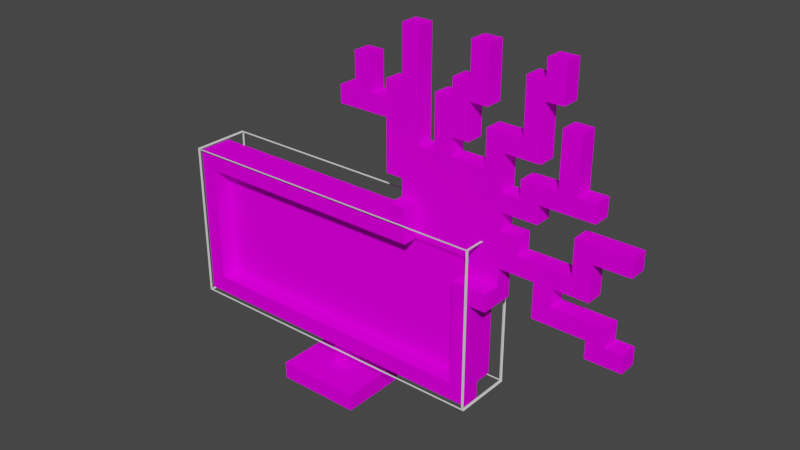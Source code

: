 # Source: monitor.blend  (saved by Blender 3.6.13; exported with 4.5.12 LTS)
import bpy
from mathutils import Matrix  # noqa: F401  (used for matrix-valued properties, if any)

bpy.ops.wm.read_factory_settings(use_empty=True)
scene = bpy.context.scene
scene.name = 'Scene'

# ---- collections
col_collection = bpy.data.collections.new('Collection'); scene.collection.children.link(col_collection)

# ---- images (referenced by path relative to the original .blend; pixels are not part of the script)
import os
ASSET_DIR = os.environ.get("B2B_ASSET_DIR", "")  # directory of the original .blend (textures are referenced by path, not embedded)
HERE = os.path.dirname(os.path.abspath(__file__))  # packed textures are extracted next to this script under _unpacked/

def load_image(name, relpath, width, height, colorspace="sRGB"):
    """Load a texture the original file referenced (path relative to the .blend, or extracted next to this script)."""
    p = next((c for c in (os.path.join(HERE, relpath), os.path.join(ASSET_DIR, relpath)) if relpath and os.path.exists(c)), "")
    if p:
        img = bpy.data.images.load(p, check_existing=True)
        img.name = name
    else:  # same state as the original file: an image datablock whose file is absent (Cycles renders it pink)
        img = bpy.data.images.new(name, width, height)
        img.source = "FILE"
        img.filepath = "//" + (relpath or name)
    img.colorspace_settings.name = colorspace
    return img
img_monitor_evolved_png = load_image('MONITOR_evolved.png', 'MONITOR_evolved.png', 1024, 1024, 'sRGB')

# ---- materials (node trees are filled in below, after node groups)
mat_palette = bpy.data.materials.new('palette')
mat_palette.use_transparent_shadow = False
mat_palette.diffuse_color = (1.0, 1.0, 1.0, 1.0)
mat_palette.roughness = 1.0

# ---- material node trees
mat_palette.use_nodes = True; mat_palette.node_tree.nodes.clear()
_N = mat_palette.node_tree.nodes; _L = mat_palette.node_tree.links
n0 = _N.new('ShaderNodeBsdfPrincipled'); n0.name = 'Principled BSDF'; n0.location = (0, 300)
n0.distribution = 'GGX'
n0.subsurface_method = 'RANDOM_WALK_SKIN'
n0.inputs[2].default_value = 1.0
n0.inputs[3].default_value = 1.45
n0.inputs[13].default_value = 0.0
n0.inputs[27].default_value = (0.0, 0.0, 0.0, 1.0)
n0.inputs[28].default_value = 1.0
n1 = _N.new('ShaderNodeOutputMaterial'); n1.name = 'Material Output'; n1.location = (280, 300)
n2 = _N.new('ShaderNodeTexImage'); n2.name = 'Image Texture'; n2.location = (-480, 300)
n2.image = img_monitor_evolved_png
_L.new(n2.outputs[0], n0.inputs[0])
_L.new(n0.outputs[0], n1.inputs[0])
n1.is_active_output = True

# ---- world
world_world = bpy.data.worlds.new('World'); scene.world = world_world
world_world.use_nodes = True; world_world.node_tree.nodes.clear()
_N = world_world.node_tree.nodes; _L = world_world.node_tree.links
n0 = _N.new('ShaderNodeOutputWorld'); n0.name = 'World Output'; n0.location = (300, 300)
n1 = _N.new('ShaderNodeBackground'); n1.name = 'Background'; n1.location = (10, 300)
n1.inputs[0].default_value = (0.05088, 0.05088, 0.05088, 1.0)
_L.new(n1.outputs[0], n0.inputs[0])
n0.is_active_output = True
world_world.color = (0.05088, 0.05088, 0.05088)
world_world.use_sun_shadow = False
world_world.sun_shadow_jitter_overblur = 0.0

# ---- meshes
me_untitled = bpy.data.meshes.new('Untitled')
me_untitled.from_pydata([(-0.9, 0.3, -7.451e-08), (-0.9, 0.3, -0.1), (-0.9, 0.4, -0.1), (-0.9, 0.4, -0.2), (-0.9, 1.2, -7.451e-08), (-0.9, 1.2, -0.2), (-0.8, 0.3, -0.1), (-0.8, 0.3, -0.2), (-0.8, 0.4, -0.1), (-0.8, 0.4, -0.2), (-0.8, 0.4, -0.3), (-0.8, 1.1, -0.2), (-0.8, 1.1, -0.3), (-0.2, 0.0, 0.1), (-0.2, 0.0, -0.3), (-0.2, 0.1, 0.1), (-0.2, 0.1, -0.3), (-0.1, 0.0, -0.3), (-0.1, 0.0, -0.4), (-0.1, 0.1, -0.3), (-0.1, 0.1, -0.4), (0.0, 0.1, -0.1), (0.0, 0.1, -0.3), (0.0, 0.3, -0.1), (0.0, 0.3, -0.2), (0.0, 0.4, -0.2), (0.0, 0.4, -0.3), (0.1, 1.7, -0.1), (0.1, 1.7, -0.2), (0.1, 1.8, -0.1), (0.1, 1.8, -0.2), (0.2, 1.8, -0.1), (0.2, 1.8, -0.2), (0.2, 2.0, -0.1), (0.2, 2.0, -0.2), (0.4, 1.4, -0.1), (0.4, 1.4, -0.2), (0.4, 1.7, -0.1), (0.4, 1.7, -0.2), (0.4, 1.8, -0.1), (0.4, 1.8, -0.2), (0.4, 1.9, -0.1), (0.4, 1.9, -0.2), (0.5, 1.1, -0.2), (0.5, 1.1, -0.3), (0.5, 1.2, -7.451e-08), (0.5, 1.2, -0.2), (0.5, 1.3, -7.451e-08), (0.5, 1.3, -0.1), (0.5, 1.3, -0.2), (0.5, 1.3, -0.3), (0.5, 1.4, -0.1), (0.5, 1.4, -0.2), (0.5, 1.9, -0.1), (0.5, 1.9, -0.2), (0.5, 2.2, -0.1), (0.5, 2.2, -0.2), (0.7, 1.6, -0.1), (0.7, 1.6, -0.2), (0.7, 1.9, -0.1), (0.7, 1.9, -0.2), (0.8, 1.9, -0.1), (0.8, 1.9, -0.2), (0.8, 2.0, -0.1), (0.8, 2.0, -0.2), (0.9, 0.4, -7.451e-08), (0.9, 0.4, -0.1), (0.9, 1.0, -7.451e-08), (0.9, 1.0, -0.1), (0.9, 2.0, -0.1), (0.9, 2.0, -0.2), (0.9, 2.2, -0.1), (0.9, 2.2, -0.2), (1.0, 1.6, -0.1), (1.0, 1.6, -0.2), (1.0, 1.8, -0.1), (1.0, 1.8, -0.2), (1.2, 1.5, -0.1), (1.2, 1.5, -0.2), (1.2, 1.6, -0.1), (1.2, 1.6, -0.2), (1.2, 1.8, -0.1), (1.2, 1.8, -0.2), (1.2, 2.1, -0.1), (1.2, 2.1, -0.2), (1.3, 0.9, -0.1), (1.3, 0.9, -0.2), (1.3, 1.1, -0.1), (1.3, 1.1, -0.2), (1.3, 2.1, -0.1), (1.3, 2.1, -0.2), (1.3, 2.2, -0.1), (1.3, 2.2, -0.2), (1.4, 1.6, -0.1), (1.4, 1.6, -0.2), (1.4, 1.9, -0.1), (1.4, 1.9, -0.2), (1.5, 1.2, -0.1), (1.5, 1.2, -0.2), (1.5, 1.4, -0.1), (1.5, 1.4, -0.2), (1.6, 0.8, -0.1), (1.6, 0.8, -0.2), (1.6, 0.9, -0.1), (1.6, 0.9, -0.2), (-0.8, 0.4, -7.451e-08), (-0.8, 0.4, -0.1), (-0.8, 1.1, -7.451e-08), (-0.8, 1.1, -0.1), (0.1, 0.1, -0.1), (0.1, 0.1, -0.3), (0.1, 0.3, -0.1), (0.1, 0.3, -0.2), (0.1, 0.4, -0.2), (0.1, 0.4, -0.3), (0.2, 0.0, -0.3), (0.2, 0.0, -0.4), (0.2, 0.1, -0.3), (0.2, 0.1, -0.4), (0.3, 0.0, 0.1), (0.3, 0.0, -0.3), (0.3, 0.1, 0.1), (0.3, 0.1, -0.3), (0.3, 1.8, -0.1), (0.3, 1.8, -0.2), (0.3, 2.0, -0.1), (0.3, 2.0, -0.2), (0.6, 1.1, -7.451e-08), (0.6, 1.1, -0.1), (0.6, 1.1, -0.2), (0.6, 1.1, -0.3), (0.6, 1.3, -7.451e-08), (0.6, 1.3, -0.1), (0.6, 1.3, -0.2), (0.6, 1.3, -0.3), (0.6, 1.6, -0.1), (0.6, 1.6, -0.2), (0.6, 2.2, -0.1), (0.6, 2.2, -0.2), (0.8, 1.6, -0.1), (0.8, 1.6, -0.2), (0.8, 1.7, -0.1), (0.8, 1.7, -0.2), (0.9, 0.3, -0.1), (0.9, 0.3, -0.2), (0.9, 0.4, -0.1), (0.9, 0.4, -0.2), (0.9, 0.4, -0.3), (0.9, 1.0, -0.2), (0.9, 1.1, -0.2), (0.9, 1.1, -0.3), (0.9, 1.7, -0.1), (0.9, 1.7, -0.2), (0.9, 1.9, -0.1), (0.9, 1.9, -0.2), (1.0, 0.3, -7.451e-08), (1.0, 0.3, -0.1), (1.0, 0.4, -0.1), (1.0, 0.4, -0.2), (1.0, 0.9, -7.451e-08), (1.0, 0.9, -0.2), (1.0, 1.9, -0.1), (1.0, 1.9, -0.2), (1.0, 2.2, -0.1), (1.0, 2.2, -0.2), (1.1, 0.9, -7.451e-08), (1.1, 0.9, -0.2), (1.1, 1.0, -7.451e-08), (1.1, 1.0, -0.1), (1.1, 1.0, -0.2), (1.1, 1.1, -0.1), (1.1, 1.1, -0.2), (1.1, 1.3, -0.1), (1.1, 1.3, -0.2), (1.1, 1.4, -0.1), (1.1, 1.4, -0.2), (1.1, 1.5, -0.1), (1.1, 1.5, -0.2), (1.1, 1.7, -0.1), (1.1, 1.7, -0.2), (1.2, 1.2, -0.1), (1.2, 1.2, -0.2), (1.2, 1.3, -0.1), (1.2, 1.3, -0.2), (1.3, 1.4, -0.1), (1.3, 1.4, -0.2), (1.3, 1.5, -0.1), (1.3, 1.5, -0.2), (1.3, 1.7, -0.1), (1.3, 1.7, -0.2), (1.3, 2.0, -0.1), (1.3, 2.0, -0.2), (1.4, 1.0, -0.1), (1.4, 1.0, -0.2), (1.4, 1.1, -0.1), (1.4, 1.1, -0.2), (1.4, 2.0, -0.1), (1.4, 2.0, -0.2), (1.4, 2.2, -0.1), (1.4, 2.2, -0.2), (1.5, 1.6, -0.1), (1.5, 1.6, -0.2), (1.5, 1.9, -0.1), (1.5, 1.9, -0.2), (1.6, 1.1, -0.1), (1.6, 1.1, -0.2), (1.6, 1.3, -0.1), (1.6, 1.3, -0.2), (1.6, 1.5, -0.1), (1.6, 1.5, -0.2), (1.6, 1.6, -0.1), (1.6, 1.6, -0.2), (1.7, 0.9, -0.1), (1.7, 0.9, -0.2), (1.7, 1.0, -0.1), (1.7, 1.0, -0.2), (1.8, 0.8, -0.1), (1.8, 0.8, -0.2), (1.8, 0.9, -0.1), (1.8, 0.9, -0.2), (1.8, 1.3, -0.1), (1.8, 1.3, -0.2), (1.8, 1.4, -0.1), (1.8, 1.4, -0.2), (-0.2, 0.0, 0.1), (-0.2, 0.1, 0.1), (0.3, 0.0, 0.1), (0.3, 0.1, 0.1), (-0.9, 0.3, -7.451e-08), (-0.9, 1.2, -7.451e-08), (-0.8, 0.4, -7.451e-08), (-0.8, 1.1, -7.451e-08), (0.5, 1.2, -7.451e-08), (0.5, 1.3, -7.451e-08), (0.6, 1.1, -7.451e-08), (0.6, 1.3, -7.451e-08), (0.9, 0.4, -7.451e-08), (0.9, 1.0, -7.451e-08), (1.0, 0.3, -7.451e-08), (1.0, 0.9, -7.451e-08), (1.1, 0.9, -7.451e-08), (1.1, 1.0, -7.451e-08), (-0.8, 0.4, -0.1), (-0.8, 1.1, -0.1), (-0.6, 0.4, -0.1), (-0.6, 1.1, -0.1), (-0.4, 0.4, -0.1), (-0.4, 1.1, -0.1), (-0.3, 0.5, -0.1), (-0.3, 0.6, -0.1), (-0.2, 0.4, -0.1), (-0.2, 0.5, -0.1), (-0.2, 0.6, -0.1), (-0.2, 0.7, -0.1), (-0.2, 0.8, -0.1), (-0.2, 0.9, -0.1), (-0.2, 1.1, -0.1), (-0.1, 0.8, -0.1), (-0.1, 0.9, -0.1), (0.0, 0.1, -0.1), (0.0, 0.3, -0.1), (0.0, 0.4, -0.1), (0.0, 0.6, -0.1), (0.0, 0.7, -0.1), (0.0, 1.1, -0.1), (0.1, 0.1, -0.1), (0.1, 0.3, -0.1), (0.1, 1.7, -0.1), (0.1, 1.8, -0.1), (0.2, 0.4, -0.1), (0.2, 0.6, -0.1), (0.2, 0.7, -0.1), (0.2, 0.8, -0.1), (0.2, 0.9, -0.1), (0.2, 1.1, -0.1), (0.2, 1.8, -0.1), (0.2, 2.0, -0.1), (0.3, 0.5, -0.1), (0.3, 0.6, -0.1), (0.3, 0.7, -0.1), (0.3, 0.8, -0.1), (0.3, 0.9, -0.1), (0.3, 1.8, -0.1), (0.3, 2.0, -0.1), (0.4, 0.4, -0.1), (0.4, 0.5, -0.1), (0.4, 0.6, -0.1), (0.4, 1.1, -0.1), (0.4, 1.4, -0.1), (0.4, 1.7, -0.1), (0.4, 1.8, -0.1), (0.4, 1.9, -0.1), (0.5, 1.3, -0.1), (0.5, 1.4, -0.1), (0.5, 1.6, -0.1), (0.5, 1.8, -0.1), (0.5, 1.9, -0.1), (0.5, 2.2, -0.1), (0.6, 0.4, -0.1), (0.6, 1.1, -0.1), (0.6, 1.3, -0.1), (0.6, 1.5, -0.1), (0.6, 1.6, -0.1), (0.6, 2.2, -0.1), (0.7, 1.1, -0.1), (0.7, 1.5, -0.1), (0.7, 1.6, -0.1), (0.7, 1.9, -0.1), (0.8, 0.4, -0.1), (0.8, 1.1, -0.1), (0.8, 1.5, -0.1), (0.8, 1.6, -0.1), (0.8, 1.7, -0.1), (0.8, 1.9, -0.1), (0.8, 2.0, -0.1), (0.9, 0.4, -0.1), (0.9, 1.0, -0.1), (0.9, 1.1, -0.1), (0.9, 1.2, -0.1), (0.9, 1.6, -0.1), (0.9, 1.7, -0.1), (0.9, 1.9, -0.1), (0.9, 2.0, -0.1), (0.9, 2.2, -0.1), (1.0, 1.2, -0.1), (1.0, 1.5, -0.1), (1.0, 1.6, -0.1), (1.0, 1.8, -0.1), (1.0, 1.9, -0.1), (1.0, 2.2, -0.1), (1.1, 1.0, -0.1), (1.1, 1.1, -0.1), (1.1, 1.2, -0.1), (1.1, 1.3, -0.1), (1.1, 1.4, -0.1), (1.1, 1.5, -0.1), (1.1, 1.7, -0.1), (1.2, 1.2, -0.1), (1.2, 1.3, -0.1), (1.2, 1.5, -0.1), (1.2, 1.6, -0.1), (1.2, 1.8, -0.1), (1.2, 2.1, -0.1), (1.3, 0.9, -0.1), (1.3, 1.1, -0.1), (1.3, 1.4, -0.1), (1.3, 1.5, -0.1), (1.3, 1.7, -0.1), (1.3, 2.0, -0.1), (1.3, 2.1, -0.1), (1.3, 2.2, -0.1), (1.4, 1.0, -0.1), (1.4, 1.1, -0.1), (1.4, 1.6, -0.1), (1.4, 1.9, -0.1), (1.4, 2.0, -0.1), (1.4, 2.2, -0.1), (1.5, 1.2, -0.1), (1.5, 1.4, -0.1), (1.5, 1.6, -0.1), (1.5, 1.9, -0.1), (1.6, 0.8, -0.1), (1.6, 0.9, -0.1), (1.6, 1.1, -0.1), (1.6, 1.3, -0.1), (1.6, 1.5, -0.1), (1.6, 1.6, -0.1), (1.7, 0.9, -0.1), (1.7, 1.0, -0.1), (1.8, 0.8, -0.1), (1.8, 0.9, -0.1), (1.8, 1.3, -0.1), (1.8, 1.4, -0.1), (-0.9, 0.3, -0.1), (-0.9, 0.4, -0.1), (-0.8, 0.3, -0.1), (-0.8, 0.4, -0.1), (0.9, 0.3, -0.1), (0.9, 0.4, -0.1), (1.0, 0.3, -0.1), (1.0, 0.4, -0.1), (-0.9, 0.4, -0.2), (-0.9, 1.2, -0.2), (-0.8, 0.3, -0.2), (-0.8, 0.4, -0.2), (-0.8, 1.1, -0.2), (0.0, 0.3, -0.2), (0.0, 0.4, -0.2), (0.1, 0.3, -0.2), (0.1, 0.4, -0.2), (0.1, 1.7, -0.2), (0.1, 1.8, -0.2), (0.2, 1.8, -0.2), (0.2, 2.0, -0.2), (0.3, 1.8, -0.2), (0.3, 2.0, -0.2), (0.4, 1.4, -0.2), (0.4, 1.7, -0.2), (0.4, 1.8, -0.2), (0.4, 1.9, -0.2), (0.5, 1.1, -0.2), (0.5, 1.2, -0.2), (0.5, 1.3, -0.2), (0.5, 1.4, -0.2), (0.5, 1.6, -0.2), (0.5, 1.8, -0.2), (0.5, 1.9, -0.2), (0.5, 2.2, -0.2), (0.6, 1.1, -0.2), (0.6, 1.3, -0.2), (0.6, 1.5, -0.2), (0.6, 1.6, -0.2), (0.6, 2.2, -0.2), (0.7, 1.1, -0.2), (0.7, 1.5, -0.2), (0.7, 1.6, -0.2), (0.7, 1.9, -0.2), (0.8, 1.1, -0.2), (0.8, 1.5, -0.2), (0.8, 1.6, -0.2), (0.8, 1.7, -0.2), (0.8, 1.9, -0.2), (0.8, 2.0, -0.2), (0.9, 0.3, -0.2), (0.9, 0.4, -0.2), (0.9, 1.0, -0.2), (0.9, 1.1, -0.2), (0.9, 1.2, -0.2), (0.9, 1.6, -0.2), (0.9, 1.7, -0.2), (0.9, 1.9, -0.2), (0.9, 2.0, -0.2), (0.9, 2.2, -0.2), (1.0, 0.4, -0.2), (1.0, 0.9, -0.2), (1.0, 1.2, -0.2), (1.0, 1.5, -0.2), (1.0, 1.6, -0.2), (1.0, 1.8, -0.2), (1.0, 1.9, -0.2), (1.0, 2.2, -0.2), (1.1, 0.9, -0.2), (1.1, 1.0, -0.2), (1.1, 1.1, -0.2), (1.1, 1.2, -0.2), (1.1, 1.3, -0.2), (1.1, 1.4, -0.2), (1.1, 1.5, -0.2), (1.1, 1.7, -0.2), (1.2, 1.2, -0.2), (1.2, 1.3, -0.2), (1.2, 1.5, -0.2), (1.2, 1.6, -0.2), (1.2, 1.8, -0.2), (1.2, 2.1, -0.2), (1.3, 0.9, -0.2), (1.3, 1.1, -0.2), (1.3, 1.4, -0.2), (1.3, 1.5, -0.2), (1.3, 1.7, -0.2), (1.3, 2.0, -0.2), (1.3, 2.1, -0.2), (1.3, 2.2, -0.2), (1.4, 1.0, -0.2), (1.4, 1.1, -0.2), (1.4, 1.6, -0.2), (1.4, 1.9, -0.2), (1.4, 2.0, -0.2), (1.4, 2.2, -0.2), (1.5, 1.2, -0.2), (1.5, 1.4, -0.2), (1.5, 1.6, -0.2), (1.5, 1.9, -0.2), (1.6, 0.8, -0.2), (1.6, 0.9, -0.2), (1.6, 1.1, -0.2), (1.6, 1.3, -0.2), (1.6, 1.5, -0.2), (1.6, 1.6, -0.2), (1.7, 0.9, -0.2), (1.7, 1.0, -0.2), (1.8, 0.8, -0.2), (1.8, 0.9, -0.2), (1.8, 1.3, -0.2), (1.8, 1.4, -0.2), (-0.8, 0.4, -0.3), (-0.8, 1.1, -0.3), (-0.2, 0.0, -0.3), (-0.2, 0.1, -0.3), (-0.1, 0.0, -0.3), (-0.1, 0.1, -0.3), (0.0, 0.1, -0.3), (0.0, 0.4, -0.3), (0.1, 0.1, -0.3), (0.1, 0.4, -0.3), (0.2, 0.0, -0.3), (0.2, 0.1, -0.3), (0.3, 0.0, -0.3), (0.3, 0.1, -0.3), (0.5, 1.1, -0.3), (0.5, 1.3, -0.3), (0.6, 1.1, -0.3), (0.6, 1.3, -0.3), (0.9, 0.4, -0.3), (0.9, 1.1, -0.3), (-0.1, 0.0, -0.4), (-0.1, 0.1, -0.4), (0.2, 0.0, -0.4), (0.2, 0.1, -0.4), (-0.2, 0.0, 0.1), (0.3, 0.0, 0.1), (-0.2, 0.0, -0.3), (-0.1, 0.0, -0.3), (0.2, 0.0, -0.3), (0.3, 0.0, -0.3), (-0.1, 0.0, -0.4), (0.2, 0.0, -0.4), (-0.9, 0.3, -7.451e-08), (1.0, 0.3, -7.451e-08), (-0.9, 0.3, -0.1), (-0.8, 0.3, -0.1), (0.0, 0.3, -0.1), (0.1, 0.3, -0.1), (0.9, 0.3, -0.1), (1.0, 0.3, -0.1), (-0.8, 0.3, -0.2), (0.0, 0.3, -0.2), (0.1, 0.3, -0.2), (0.9, 0.3, -0.2), (-0.9, 0.4, -0.1), (-0.8, 0.4, -0.1), (0.9, 0.4, -0.1), (1.0, 0.4, -0.1), (-0.9, 0.4, -0.2), (-0.8, 0.4, -0.2), (0.0, 0.4, -0.2), (0.1, 0.4, -0.2), (0.9, 0.4, -0.2), (1.0, 0.4, -0.2), (-0.8, 0.4, -0.3), (0.0, 0.4, -0.3), (0.1, 0.4, -0.3), (0.9, 0.4, -0.3), (1.6, 0.8, -0.1), (1.8, 0.8, -0.1), (1.6, 0.8, -0.2), (1.8, 0.8, -0.2), (1.0, 0.9, -7.451e-08), (1.1, 0.9, -7.451e-08), (1.3, 0.9, -0.1), (1.6, 0.9, -0.1), (1.0, 0.9, -0.2), (1.1, 0.9, -0.2), (1.3, 0.9, -0.2), (1.6, 0.9, -0.2), (-0.8, 1.1, -7.451e-08), (0.6, 1.1, -7.451e-08), (-0.8, 1.1, -0.1), (-0.6, 1.1, -0.1), (-0.4, 1.1, -0.1), (-0.2, 1.1, -0.1), (0.0, 1.1, -0.1), (0.2, 1.1, -0.1), (0.4, 1.1, -0.1), (0.6, 1.1, -0.1), (1.1, 1.1, -0.1), (1.3, 1.1, -0.1), (1.4, 1.1, -0.1), (1.6, 1.1, -0.1), (1.1, 1.1, -0.2), (1.3, 1.1, -0.2), (1.4, 1.1, -0.2), (1.6, 1.1, -0.2), (1.6, 1.3, -0.1), (1.8, 1.3, -0.1), (1.6, 1.3, -0.2), (1.8, 1.3, -0.2), (0.4, 1.4, -0.1), (0.5, 1.4, -0.1), (1.1, 1.4, -0.1), (1.3, 1.4, -0.1), (0.4, 1.4, -0.2), (0.5, 1.4, -0.2), (1.1, 1.4, -0.2), (1.3, 1.4, -0.2), (1.3, 1.5, -0.1), (1.6, 1.5, -0.1), (1.3, 1.5, -0.2), (1.6, 1.5, -0.2), (0.1, 1.7, -0.1), (0.4, 1.7, -0.1), (0.8, 1.7, -0.1), (0.9, 1.7, -0.1), (1.1, 1.7, -0.1), (1.3, 1.7, -0.1), (0.1, 1.7, -0.2), (0.4, 1.7, -0.2), (0.8, 1.7, -0.2), (0.9, 1.7, -0.2), (1.1, 1.7, -0.2), (1.3, 1.7, -0.2), (0.9, 1.9, -0.1), (1.0, 1.9, -0.1), (0.9, 1.9, -0.2), (1.0, 1.9, -0.2), (1.3, 2.0, -0.1), (1.4, 2.0, -0.1), (1.3, 2.0, -0.2), (1.4, 2.0, -0.2), (-0.2, 0.1, 0.1), (0.3, 0.1, 0.1), (0.0, 0.1, -0.1), (0.1, 0.1, -0.1), (-0.2, 0.1, -0.3), (-0.1, 0.1, -0.3), (0.0, 0.1, -0.3), (0.1, 0.1, -0.3), (0.2, 0.1, -0.3), (0.3, 0.1, -0.3), (-0.1, 0.1, -0.4), (0.2, 0.1, -0.4), (-0.8, 0.4, -7.451e-08), (0.9, 0.4, -7.451e-08), (-0.8, 0.4, -0.1), (-0.6, 0.4, -0.1), (-0.4, 0.4, -0.1), (-0.2, 0.4, -0.1), (0.0, 0.4, -0.1), (0.2, 0.4, -0.1), (0.4, 0.4, -0.1), (0.6, 0.4, -0.1), (0.8, 0.4, -0.1), (0.9, 0.4, -0.1), (1.7, 0.9, -0.1), (1.8, 0.9, -0.1), (1.7, 0.9, -0.2), (1.8, 0.9, -0.2), (0.9, 1.0, -7.451e-08), (1.1, 1.0, -7.451e-08), (0.9, 1.0, -0.1), (1.1, 1.0, -0.1), (1.4, 1.0, -0.1), (1.7, 1.0, -0.1), (1.4, 1.0, -0.2), (1.7, 1.0, -0.2), (-0.8, 1.1, -0.2), (0.5, 1.1, -0.2), (0.6, 1.1, -0.2), (0.7, 1.1, -0.2), (0.8, 1.1, -0.2), (0.9, 1.1, -0.2), (-0.8, 1.1, -0.3), (0.5, 1.1, -0.3), (0.6, 1.1, -0.3), (0.9, 1.1, -0.3), (-0.9, 1.2, -7.451e-08), (0.5, 1.2, -7.451e-08), (1.2, 1.2, -0.1), (1.5, 1.2, -0.1), (-0.9, 1.2, -0.2), (0.5, 1.2, -0.2), (1.2, 1.2, -0.2), (1.5, 1.2, -0.2), (0.5, 1.3, -7.451e-08), (0.6, 1.3, -7.451e-08), (0.5, 1.3, -0.1), (0.6, 1.3, -0.1), (1.1, 1.3, -0.1), (1.2, 1.3, -0.1), (0.5, 1.3, -0.2), (0.6, 1.3, -0.2), (1.1, 1.3, -0.2), (1.2, 1.3, -0.2), (0.5, 1.3, -0.3), (0.6, 1.3, -0.3), (1.5, 1.4, -0.1), (1.8, 1.4, -0.1), (1.5, 1.4, -0.2), (1.8, 1.4, -0.2), (1.1, 1.5, -0.1), (1.2, 1.5, -0.1), (1.1, 1.5, -0.2), (1.2, 1.5, -0.2), (0.6, 1.6, -0.1), (0.7, 1.6, -0.1), (0.8, 1.6, -0.1), (0.9, 1.6, -0.1), (1.0, 1.6, -0.1), (1.2, 1.6, -0.1), (1.4, 1.6, -0.1), (1.5, 1.6, -0.1), (1.6, 1.6, -0.1), (0.6, 1.6, -0.2), (0.7, 1.6, -0.2), (0.8, 1.6, -0.2), (0.9, 1.6, -0.2), (1.0, 1.6, -0.2), (1.2, 1.6, -0.2), (1.4, 1.6, -0.2), (1.5, 1.6, -0.2), (1.6, 1.6, -0.2), (0.1, 1.8, -0.1), (0.2, 1.8, -0.1), (0.3, 1.8, -0.1), (0.4, 1.8, -0.1), (1.0, 1.8, -0.1), (1.2, 1.8, -0.1), (0.1, 1.8, -0.2), (0.2, 1.8, -0.2), (0.3, 1.8, -0.2), (0.4, 1.8, -0.2), (1.0, 1.8, -0.2), (1.2, 1.8, -0.2), (0.4, 1.9, -0.1), (0.5, 1.9, -0.1), (0.7, 1.9, -0.1), (0.8, 1.9, -0.1), (1.4, 1.9, -0.1), (1.5, 1.9, -0.1), (0.4, 1.9, -0.2), (0.5, 1.9, -0.2), (0.7, 1.9, -0.2), (0.8, 1.9, -0.2), (1.4, 1.9, -0.2), (1.5, 1.9, -0.2), (0.2, 2.0, -0.1), (0.3, 2.0, -0.1), (0.8, 2.0, -0.1), (0.9, 2.0, -0.1), (0.2, 2.0, -0.2), (0.3, 2.0, -0.2), (0.8, 2.0, -0.2), (0.9, 2.0, -0.2), (1.2, 2.1, -0.1), (1.3, 2.1, -0.1), (1.2, 2.1, -0.2), (1.3, 2.1, -0.2), (0.5, 2.2, -0.1), (0.6, 2.2, -0.1), (0.9, 2.2, -0.1), (1.0, 2.2, -0.1), (1.3, 2.2, -0.1), (1.4, 2.2, -0.1), (0.5, 2.2, -0.2), (0.6, 2.2, -0.2), (0.9, 2.2, -0.2), (1.0, 2.2, -0.2), (1.3, 2.2, -0.2), (1.4, 2.2, -0.2)], [], [(2, 1, 0), (4, 2, 0), (4, 3, 2), (5, 3, 4), (8, 7, 6), (9, 7, 8), (11, 10, 9), (12, 10, 11), (15, 14, 13), (16, 14, 15), (19, 18, 17), (20, 18, 19), (23, 22, 21), (24, 22, 23), (25, 22, 24), (26, 22, 25), (29, 28, 27), (30, 28, 29), (33, 32, 31), (34, 32, 33), (37, 36, 35), (38, 36, 37), (41, 40, 39), (42, 40, 41), (46, 44, 43), (47, 46, 45), (48, 46, 47), (49, 44, 46), (49, 46, 48), (50, 44, 49), (51, 49, 48), (52, 49, 51), (55, 54, 53), (56, 54, 55), (59, 58, 57), (60, 58, 59), (63, 62, 61), (64, 62, 63), (67, 66, 65), (68, 66, 67), (71, 70, 69), (72, 70, 71), (75, 74, 73), (76, 74, 75), (79, 78, 77), (80, 78, 79), (83, 82, 81), (84, 82, 83), (87, 86, 85), (88, 86, 87), (91, 90, 89), (92, 90, 91), (95, 94, 93), (96, 94, 95), (99, 98, 97), (100, 98, 99), (103, 102, 101), (104, 102, 103), (105, 106, 107), (107, 106, 108), (109, 110, 111), (111, 110, 112), (112, 110, 113), (113, 110, 114), (115, 116, 117), (117, 116, 118), (119, 120, 121), (121, 120, 122), (123, 124, 125), (125, 124, 126), (127, 128, 131), (131, 128, 132), (129, 130, 133), (133, 130, 134), (135, 136, 137), (137, 136, 138), (139, 140, 141), (141, 140, 142), (143, 144, 145), (145, 144, 146), (146, 147, 148), (148, 147, 149), (149, 147, 150), (151, 152, 153), (153, 152, 154), (155, 156, 157), (155, 157, 159), (157, 158, 159), (159, 158, 160), (161, 162, 163), (163, 162, 164), (165, 166, 167), (167, 166, 168), (168, 166, 169), (168, 169, 170), (170, 169, 171), (172, 173, 174), (174, 173, 175), (176, 177, 178), (178, 177, 179), (180, 181, 182), (182, 181, 183), (184, 185, 186), (186, 185, 187), (188, 189, 190), (190, 189, 191), (192, 193, 194), (194, 193, 195), (196, 197, 198), (198, 197, 199), (200, 201, 202), (202, 201, 203), (204, 205, 206), (206, 205, 207), (208, 209, 210), (210, 209, 211), (212, 213, 214), (214, 213, 215), (216, 217, 218), (218, 217, 219), (220, 221, 222), (222, 221, 223), (226, 225, 224), (227, 225, 226), (230, 229, 228), (231, 229, 230), (232, 229, 231), (234, 232, 231), (234, 233, 232), (235, 233, 234), (236, 230, 228), (238, 236, 228), (238, 237, 236), (239, 237, 238), (240, 237, 239), (241, 237, 240), (244, 243, 242), (245, 243, 244), (246, 245, 244), (247, 245, 246), (248, 247, 246), (249, 247, 248), (250, 248, 246), (251, 249, 248), (251, 248, 250), (252, 247, 249), (252, 249, 251), (253, 247, 252), (254, 247, 253), (255, 247, 254), (256, 247, 255), (257, 254, 253), (257, 255, 254), (258, 256, 255), (258, 255, 257), (261, 251, 250), (261, 252, 251), (262, 253, 252), (262, 252, 261), (263, 257, 253), (263, 253, 262), (263, 258, 257), (264, 256, 258), (264, 258, 263), (265, 260, 259), (266, 260, 265), (269, 262, 261), (270, 263, 262), (270, 262, 269), (271, 264, 263), (271, 263, 270), (272, 264, 271), (273, 264, 272), (274, 264, 273), (275, 268, 267), (277, 270, 269), (278, 271, 270), (278, 270, 277), (279, 272, 271), (279, 271, 278), (280, 273, 272), (280, 272, 279), (281, 274, 273), (281, 273, 280), (282, 276, 275), (282, 275, 267), (283, 276, 282), (284, 277, 269), (285, 278, 277), (285, 277, 284), (286, 280, 279), (286, 278, 285), (286, 279, 278), (286, 281, 280), (287, 274, 281), (287, 281, 286), (289, 282, 267), (290, 282, 289), (293, 289, 288), (293, 290, 289), (294, 290, 293), (295, 291, 290), (295, 290, 294), (296, 291, 295), (298, 285, 284), (298, 286, 285), (298, 287, 286), (299, 287, 298), (300, 293, 292), (300, 294, 293), (301, 294, 300), (302, 297, 296), (302, 294, 301), (302, 295, 294), (302, 296, 295), (303, 297, 302), (304, 301, 300), (304, 300, 299), (304, 299, 298), (305, 302, 301), (305, 301, 304), (306, 302, 305), (308, 304, 298), (309, 305, 304), (309, 304, 308), (310, 307, 306), (310, 305, 309), (310, 306, 305), (311, 307, 310), (312, 307, 311), (313, 307, 312), (315, 309, 308), (316, 309, 315), (317, 310, 309), (317, 309, 316), (317, 311, 310), (318, 311, 317), (319, 311, 318), (320, 314, 313), (320, 313, 312), (321, 314, 320), (322, 314, 321), (324, 319, 318), (324, 318, 317), (324, 317, 316), (325, 319, 324), (326, 319, 325), (328, 323, 322), (328, 322, 321), (329, 323, 328), (330, 324, 316), (331, 324, 330), (332, 325, 324), (332, 324, 331), (333, 325, 332), (334, 325, 333), (335, 327, 326), (335, 325, 334), (335, 326, 325), (336, 327, 335), (337, 333, 332), (337, 332, 331), (338, 333, 337), (339, 335, 334), (341, 327, 336), (344, 337, 331), (345, 340, 339), (345, 339, 334), (346, 340, 345), (347, 342, 341), (347, 341, 336), (348, 342, 347), (349, 342, 348), (351, 344, 343), (352, 337, 344), (352, 344, 351), (353, 340, 346), (355, 350, 349), (355, 349, 348), (356, 350, 355), (357, 337, 352), (359, 354, 353), (359, 353, 346), (360, 354, 359), (362, 351, 343), (363, 358, 357), (363, 357, 352), (364, 358, 363), (365, 359, 346), (366, 359, 365), (367, 362, 361), (367, 351, 362), (368, 351, 367), (369, 367, 361), (370, 367, 369), (371, 358, 364), (372, 358, 371), (373, 374, 375), (375, 374, 376), (377, 378, 379), (379, 378, 380), (381, 382, 384), (384, 382, 385), (383, 384, 386), (386, 384, 387), (390, 391, 392), (390, 392, 394), (392, 393, 394), (394, 393, 395), (390, 394, 397), (397, 394, 398), (385, 382, 400), (400, 382, 401), (396, 397, 403), (397, 398, 403), (403, 398, 404), (398, 399, 405), (404, 398, 405), (405, 399, 406), (403, 404, 409), (402, 403, 409), (409, 404, 410), (404, 405, 411), (410, 404, 411), (405, 406, 411), (406, 407, 411), (411, 407, 412), (409, 410, 413), (408, 409, 413), (410, 411, 414), (413, 410, 414), (414, 411, 415), (413, 414, 417), (415, 416, 418), (417, 414, 418), (414, 415, 418), (418, 416, 419), (419, 416, 420), (420, 416, 421), (388, 389, 423), (423, 389, 424), (417, 418, 426), (418, 419, 426), (426, 419, 427), (427, 419, 428), (421, 422, 429), (420, 421, 429), (429, 422, 430), (430, 422, 431), (424, 425, 433), (433, 425, 434), (427, 428, 435), (426, 427, 435), (425, 426, 435), (435, 428, 436), (436, 428, 437), (431, 432, 439), (430, 431, 439), (439, 432, 440), (434, 425, 441), (425, 435, 442), (441, 425, 442), (442, 435, 443), (435, 436, 444), (443, 435, 444), (444, 436, 445), (445, 436, 446), (437, 438, 447), (446, 436, 447), (436, 437, 447), (447, 438, 448), (444, 445, 449), (443, 444, 449), (449, 445, 450), (446, 447, 451), (448, 438, 453), (443, 449, 456), (451, 452, 457), (446, 451, 457), (457, 452, 458), (453, 454, 459), (448, 453, 459), (459, 454, 460), (460, 454, 461), (455, 456, 463), (456, 449, 464), (463, 456, 464), (458, 452, 465), (461, 462, 467), (460, 461, 467), (467, 462, 468), (464, 449, 469), (465, 466, 471), (458, 465, 471), (471, 466, 472), (455, 463, 474), (469, 470, 475), (464, 469, 475), (475, 470, 476), (458, 471, 477), (477, 471, 478), (473, 474, 479), (474, 463, 479), (479, 463, 480), (473, 479, 481), (481, 479, 482), (476, 470, 483), (483, 470, 484), (487, 488, 489), (489, 488, 490), (485, 486, 492), (491, 492, 493), (492, 486, 494), (493, 492, 494), (495, 496, 497), (497, 496, 498), (494, 486, 499), (494, 499, 501), (499, 500, 501), (501, 500, 502), (494, 501, 503), (503, 501, 504), (505, 506, 507), (507, 506, 508), (511, 510, 509), (512, 510, 511), (513, 510, 512), (514, 510, 513), (515, 513, 512), (516, 513, 515), (519, 518, 517), (520, 518, 519), (521, 518, 520), (522, 518, 521), (523, 518, 522), (524, 518, 523), (525, 521, 520), (526, 521, 525), (527, 523, 522), (528, 523, 527), (533, 530, 529), (534, 530, 533), (537, 532, 531), (538, 532, 537), (539, 535, 534), (540, 535, 539), (541, 537, 536), (542, 537, 541), (545, 544, 543), (546, 544, 545), (551, 548, 547), (552, 548, 551), (553, 550, 549), (554, 550, 553), (557, 556, 555), (558, 556, 557), (559, 556, 558), (560, 556, 559), (561, 556, 560), (562, 556, 561), (563, 556, 562), (564, 556, 563), (569, 566, 565), (570, 566, 569), (571, 568, 567), (572, 568, 571), (575, 574, 573), (576, 574, 575), (581, 578, 577), (582, 578, 581), (583, 580, 579), (584, 580, 583), (587, 586, 585), (588, 586, 587), (595, 590, 589), (596, 590, 595), (597, 592, 591), (598, 592, 597), (599, 594, 593), (600, 594, 599), (603, 602, 601), (604, 602, 603), (607, 606, 605), (608, 606, 607), (609, 610, 611), (611, 610, 612), (609, 611, 613), (613, 611, 614), (614, 611, 615), (612, 610, 616), (616, 610, 617), (617, 610, 618), (614, 615, 619), (616, 617, 619), (615, 616, 619), (619, 617, 620), (621, 622, 623), (623, 622, 624), (624, 622, 625), (625, 622, 626), (626, 622, 627), (627, 622, 628), (628, 622, 629), (629, 622, 630), (630, 622, 631), (631, 622, 632), (633, 634, 635), (635, 634, 636), (637, 638, 639), (639, 638, 640), (641, 642, 643), (643, 642, 644), (645, 646, 651), (651, 646, 652), (649, 650, 653), (647, 648, 653), (648, 649, 653), (653, 650, 654), (655, 656, 659), (659, 656, 660), (657, 658, 661), (661, 658, 662), (663, 664, 665), (665, 664, 666), (667, 668, 671), (671, 668, 672), (669, 670, 673), (673, 670, 674), (675, 676, 677), (677, 676, 678), (679, 680, 681), (681, 680, 682), (683, 684, 692), (692, 684, 693), (685, 686, 694), (686, 687, 695), (694, 686, 695), (695, 687, 696), (688, 689, 697), (697, 689, 698), (690, 691, 699), (699, 691, 700), (701, 702, 707), (707, 702, 708), (703, 704, 709), (709, 704, 710), (705, 706, 711), (711, 706, 712), (713, 714, 719), (719, 714, 720), (715, 716, 721), (721, 716, 722), (717, 718, 723), (723, 718, 724), (725, 726, 729), (729, 726, 730), (727, 728, 731), (731, 728, 732), (733, 734, 735), (735, 734, 736), (737, 738, 743), (743, 738, 744), (739, 740, 745), (745, 740, 746), (741, 742, 747), (747, 742, 748)])
_uv = me_untitled.uv_layers.new(name='UVMap')
_uv.uv.foreach_set('vector', [0.9746, 0.5, 0.9746, 0.5, 0.9746, 0.5, 0.9746, 0.5, 0.9746, 0.5, 0.9746, 0.5, 0.9746, 0.5, 0.9746, 0.5, 0.9746, 0.5, 0.9746, 0.5, 0.9746, 0.5, 0.9746, 0.5, 0.9746, 0.5, 0.9746, 0.5, 0.9746, 0.5, 0.9746, 0.5, 0.9746, 0.5, 0.9746, 0.5, 0.9746, 0.5, 0.9746, 0.5, 0.9746, 0.5, 0.9746, 0.5, 0.9746, 0.5, 0.9746, 0.5, 0.9785, 0.5, 0.9785, 0.5, 0.9785, 0.5, 0.9785, 0.5, 0.9785, 0.5, 0.9785, 0.5, 0.9785, 0.5, 0.9785, 0.5, 0.9785, 0.5, 0.9785, 0.5, 0.9785, 0.5, 0.9785, 0.5, 0.9746, 0.5, 0.9746, 0.5, 0.9746, 0.5, 0.9746, 0.5, 0.9746, 0.5, 0.9746, 0.5, 0.9746, 0.5, 0.9746, 0.5, 0.9746, 0.5, 0.9746, 0.5, 0.9746, 0.5, 0.9746, 0.5, 0.959, 0.5, 0.959, 0.5, 0.959, 0.5, 0.959, 0.5, 0.959, 0.5, 0.959, 0.5, 0.959, 0.5, 0.959, 0.5, 0.959, 0.5, 0.959, 0.5, 0.959, 0.5, 0.959, 0.5, 0.959, 0.5, 0.959, 0.5, 0.959, 0.5, 0.959, 0.5, 0.959, 0.5, 0.959, 0.5, 0.01758, 0.5, 0.01758, 0.5, 0.01758, 0.5, 0.01758, 0.5, 0.01758, 0.5, 0.01758, 0.5, 0.9746, 0.5, 0.9746, 0.5, 0.9746, 0.5, 0.9746, 0.5, 0.9746, 0.5, 0.9746, 0.5, 0.9746, 0.5, 0.9746, 0.5, 0.9746, 0.5, 0.9746, 0.5, 0.9746, 0.5, 0.9746, 0.5, 0.9746, 0.5, 0.9746, 0.5, 0.9746, 0.5, 0.9746, 0.5, 0.9746, 0.5, 0.9746, 0.5, 0.959, 0.5, 0.959, 0.5, 0.959, 0.5, 0.959, 0.5, 0.959, 0.5, 0.959, 0.5, 0.01758, 0.5, 0.01758, 0.5, 0.01758, 0.5, 0.01758, 0.5, 0.01758, 0.5, 0.01758, 0.5, 0.5879, 0.5, 0.5879, 0.5, 0.5879, 0.5, 0.5879, 0.5, 0.5879, 0.5, 0.5879, 0.5, 0.5879, 0.5, 0.5879, 0.5, 0.5879, 0.5, 0.5879, 0.5, 0.5879, 0.5, 0.5879, 0.5, 0.9746, 0.5, 0.9746, 0.5, 0.9746, 0.5, 0.9746, 0.5, 0.9746, 0.5, 0.9746, 0.5, 0.5879, 0.5, 0.5879, 0.5, 0.5879, 0.5, 0.5879, 0.5, 0.5879, 0.5, 0.5879, 0.5, 0.5762, 0.5, 0.5762, 0.5, 0.5762, 0.5, 0.5762, 0.5, 0.5762, 0.5, 0.5762, 0.5, 0.1191, 0.5, 0.1191, 0.5, 0.1191, 0.5, 0.1191, 0.5, 0.1191, 0.5, 0.1191, 0.5, 0.5762, 0.5, 0.5762, 0.5, 0.5762, 0.5, 0.5762, 0.5, 0.5762, 0.5, 0.5762, 0.5, 0.8418, 0.5, 0.8418, 0.5, 0.8418, 0.5, 0.8418, 0.5, 0.8418, 0.5, 0.8418, 0.5, 0.5762, 0.5, 0.5762, 0.5, 0.5762, 0.5, 0.5762, 0.5, 0.5762, 0.5, 0.5762, 0.5, 0.1191, 0.5, 0.1191, 0.5, 0.1191, 0.5, 0.1191, 0.5, 0.1191, 0.5, 0.1191, 0.5, 0.8418, 0.5, 0.8418, 0.5, 0.8418, 0.5, 0.8418, 0.5, 0.8418, 0.5, 0.8418, 0.5, 0.8418, 0.5, 0.8418, 0.5, 0.8418, 0.5, 0.8418, 0.5, 0.8418, 0.5, 0.8418, 0.5, 0.9746, 0.5, 0.9746, 0.5, 0.9746, 0.5, 0.9746, 0.5, 0.9746, 0.5, 0.9746, 0.5, 0.9746, 0.5, 0.9746, 0.5, 0.9746, 0.5, 0.9746, 0.5, 0.9746, 0.5, 0.9746, 0.5, 0.9746, 0.5, 0.9746, 0.5, 0.9746, 0.5, 0.9746, 0.5, 0.9746, 0.5, 0.9746, 0.5, 0.9785, 0.5, 0.9785, 0.5, 0.9785, 0.5, 0.9785, 0.5, 0.9785, 0.5, 0.9785, 0.5, 0.9785, 0.5, 0.9785, 0.5, 0.9785, 0.5, 0.9785, 0.5, 0.9785, 0.5, 0.9785, 0.5, 0.959, 0.5, 0.959, 0.5, 0.959, 0.5, 0.959, 0.5, 0.959, 0.5, 0.959, 0.5, 0.9746, 0.5, 0.9746, 0.5, 0.9746, 0.5, 0.9746, 0.5, 0.9746, 0.5, 0.9746, 0.5, 0.9746, 0.5, 0.9746, 0.5, 0.9746, 0.5, 0.9746, 0.5, 0.9746, 0.5, 0.9746, 0.5, 0.01758, 0.5, 0.01758, 0.5, 0.01758, 0.5, 0.01758, 0.5, 0.01758, 0.5, 0.01758, 0.5, 0.5879, 0.5, 0.5879, 0.5, 0.5879, 0.5, 0.5879, 0.5, 0.5879, 0.5, 0.5879, 0.5, 0.9746, 0.5, 0.9746, 0.5, 0.9746, 0.5, 0.9746, 0.5, 0.9746, 0.5, 0.9746, 0.5, 0.9746, 0.5, 0.9746, 0.5, 0.9746, 0.5, 0.9746, 0.5, 0.9746, 0.5, 0.9746, 0.5, 0.9746, 0.5, 0.9746, 0.5, 0.9746, 0.5, 0.5879, 0.5, 0.5879, 0.5, 0.5879, 0.5, 0.5879, 0.5, 0.5879, 0.5, 0.5879, 0.5, 0.9746, 0.5, 0.9746, 0.5, 0.9746, 0.5, 0.9746, 0.5, 0.9746, 0.5, 0.9746, 0.5, 0.9746, 0.5, 0.9746, 0.5, 0.9746, 0.5, 0.9746, 0.5, 0.9746, 0.5, 0.9746, 0.5, 0.5879, 0.5, 0.5879, 0.5, 0.5879, 0.5, 0.5879, 0.5, 0.5879, 0.5, 0.5879, 0.5, 0.9746, 0.5, 0.9746, 0.5, 0.9746, 0.5, 0.9746, 0.5, 0.9746, 0.5, 0.9746, 0.5, 0.9746, 0.5, 0.9746, 0.5, 0.9746, 0.5, 0.8418, 0.5, 0.8418, 0.5, 0.8418, 0.5, 0.8418, 0.5, 0.8418, 0.5, 0.8418, 0.5, 0.1191, 0.5, 0.1191, 0.5, 0.1191, 0.5, 0.1191, 0.5, 0.1191, 0.5, 0.1191, 0.5, 0.5762, 0.5, 0.5762, 0.5, 0.5762, 0.5, 0.5762, 0.5, 0.5762, 0.5, 0.5762, 0.5, 0.8418, 0.5, 0.8418, 0.5, 0.8418, 0.5, 0.8418, 0.5, 0.8418, 0.5, 0.8418, 0.5, 0.1191, 0.5, 0.1191, 0.5, 0.1191, 0.5, 0.1191, 0.5, 0.1191, 0.5, 0.1191, 0.5, 0.5762, 0.5, 0.5762, 0.5, 0.5762, 0.5, 0.5762, 0.5, 0.5762, 0.5, 0.5762, 0.5, 0.8418, 0.5, 0.8418, 0.5, 0.8418, 0.5, 0.8418, 0.5, 0.8418, 0.5, 0.8418, 0.5, 0.5762, 0.5, 0.5762, 0.5, 0.5762, 0.5, 0.5762, 0.5, 0.5762, 0.5, 0.5762, 0.5, 0.1191, 0.5, 0.1191, 0.5, 0.1191, 0.5, 0.1191, 0.5, 0.1191, 0.5, 0.1191, 0.5, 0.8418, 0.5, 0.8418, 0.5, 0.8418, 0.5, 0.8418, 0.5, 0.8418, 0.5, 0.8418, 0.5, 0.1191, 0.5, 0.1191, 0.5, 0.1191, 0.5, 0.1191, 0.5, 0.1191, 0.5, 0.1191, 0.5, 0.8418, 0.5, 0.8418, 0.5, 0.8418, 0.5, 0.8418, 0.5, 0.8418, 0.5, 0.8418, 0.5, 0.8418, 0.5, 0.8418, 0.5, 0.8418, 0.5, 0.8418, 0.5, 0.8418, 0.5, 0.8418, 0.5, 0.8418, 0.5, 0.8418, 0.5, 0.8418, 0.5, 0.8418, 0.5, 0.8418, 0.5, 0.8418, 0.5, 0.9785, 0.5, 0.9785, 0.5, 0.9785, 0.5, 0.9785, 0.5, 0.9785, 0.5, 0.9785, 0.5, 0.9746, 0.5, 0.9746, 0.5, 0.9746, 0.5, 0.9746, 0.5, 0.9746, 0.5, 0.9746, 0.5, 0.9746, 0.5, 0.9746, 0.5, 0.9746, 0.5, 0.9746, 0.5, 0.9746, 0.5, 0.9746, 0.5, 0.9746, 0.5, 0.9746, 0.5, 0.9746, 0.5, 0.9746, 0.5, 0.9746, 0.5, 0.9746, 0.5, 0.9746, 0.5, 0.9746, 0.5, 0.9746, 0.5, 0.9746, 0.5, 0.9746, 0.5, 0.9746, 0.5, 0.9746, 0.5, 0.9746, 0.5, 0.9746, 0.5, 0.9746, 0.5, 0.9746, 0.5, 0.9746, 0.5, 0.9746, 0.5, 0.9746, 0.5, 0.9746, 0.5, 0.9746, 0.5, 0.9746, 0.5, 0.9746, 0.5, 0.959, 0.5, 0.959, 0.5, 0.959, 0.5, 0.959, 0.5, 0.959, 0.5, 0.959, 0.5, 0.01758, 0.5, 0.01758, 0.5, 0.01758, 0.5, 0.01758, 0.5, 0.01758, 0.5, 0.01758, 0.5, 0.5879, 0.5, 0.5879, 0.5, 0.5879, 0.5, 0.5879, 0.5, 0.5879, 0.5, 0.5879, 0.5, 0.5879, 0.5, 0.5879, 0.5, 0.5879, 0.5, 0.9941, 0.5, 0.9941, 0.5, 0.9941, 0.5, 0.5879, 0.5, 0.5879, 0.5, 0.5879, 0.5, 0.5879, 0.5, 0.5879, 0.5, 0.5879, 0.5, 0.9941, 0.5, 0.9941, 0.5, 0.9941, 0.5, 0.5879, 0.5, 0.5879, 0.5, 0.5879, 0.5, 0.5879, 0.5, 0.5879, 0.5, 0.5879, 0.5, 0.5879, 0.5, 0.5879, 0.5, 0.5879, 0.5, 0.5879, 0.5, 0.5879, 0.5, 0.5879, 0.5, 0.5762, 0.5, 0.5762, 0.5, 0.5762, 0.5, 0.9941, 0.5, 0.9941, 0.5, 0.9941, 0.5, 0.5762, 0.5, 0.5762, 0.5, 0.5762, 0.5, 0.9941, 0.5, 0.9941, 0.5, 0.9941, 0.5, 0.5762, 0.5, 0.5762, 0.5, 0.5762, 0.5, 0.5762, 0.5, 0.5762, 0.5, 0.5762, 0.5, 0.9941, 0.5, 0.9941, 0.5, 0.9941, 0.5, 0.5762, 0.5, 0.5762, 0.5, 0.5762, 0.5, 0.5762, 0.5, 0.5762, 0.5, 0.5762, 0.5, 0.9941, 0.5, 0.9941, 0.5, 0.9941, 0.5, 0.5762, 0.5, 0.5762, 0.5, 0.5762, 0.5, 0.5762, 0.5, 0.5762, 0.5, 0.5762, 0.5, 0.5762, 0.5, 0.5762, 0.5, 0.5762, 0.5, 0.9746, 0.5, 0.9746, 0.5, 0.9746, 0.5, 0.9746, 0.5, 0.9746, 0.5, 0.9746, 0.5, 0.1191, 0.5, 0.1191, 0.5, 0.1191, 0.5, 0.9941, 0.5, 0.9941, 0.5, 0.9941, 0.5, 0.1191, 0.5, 0.1191, 0.5, 0.1191, 0.5, 0.1191, 0.5, 0.1191, 0.5, 0.1191, 0.5, 0.9941, 0.5, 0.9941, 0.5, 0.9941, 0.5, 0.1191, 0.5, 0.1191, 0.5, 0.1191, 0.5, 0.1191, 0.5, 0.1191, 0.5, 0.1191, 0.5, 0.1191, 0.5, 0.1191, 0.5, 0.1191, 0.5, 0.959, 0.5, 0.959, 0.5, 0.959, 0.5, 0.8418, 0.5, 0.8418, 0.5, 0.8418, 0.5, 0.9941, 0.5, 0.9941, 0.5, 0.9941, 0.5, 0.8418, 0.5, 0.8418, 0.5, 0.8418, 0.5, 0.8418, 0.5, 0.8418, 0.5, 0.8418, 0.5, 0.9941, 0.5, 0.9941, 0.5, 0.9941, 0.5, 0.9941, 0.5, 0.9941, 0.5, 0.9941, 0.5, 0.8418, 0.5, 0.8418, 0.5, 0.8418, 0.5, 0.8418, 0.5, 0.8418, 0.5, 0.8418, 0.5, 0.9941, 0.5, 0.9941, 0.5, 0.9941, 0.5, 0.959, 0.5, 0.959, 0.5, 0.959, 0.5, 0.959, 0.5, 0.959, 0.5, 0.959, 0.5, 0.959, 0.5, 0.959, 0.5, 0.959, 0.5, 0.8418, 0.5, 0.8418, 0.5, 0.8418, 0.5, 0.9941, 0.5, 0.9941, 0.5, 0.9941, 0.5, 0.8418, 0.5, 0.8418, 0.5, 0.8418, 0.5, 0.8418, 0.5, 0.8418, 0.5, 0.8418, 0.5, 0.9941, 0.5, 0.9941, 0.5, 0.9941, 0.5, 0.8418, 0.5, 0.8418, 0.5, 0.8418, 0.5, 0.8418, 0.5, 0.8418, 0.5, 0.8418, 0.5, 0.8418, 0.5, 0.8418, 0.5, 0.8418, 0.5, 0.8418, 0.5, 0.8418, 0.5, 0.8418, 0.5, 0.959, 0.5, 0.959, 0.5, 0.959, 0.5, 0.959, 0.5, 0.959, 0.5, 0.959, 0.5, 0.959, 0.5, 0.959, 0.5, 0.959, 0.5, 0.959, 0.5, 0.959, 0.5, 0.959, 0.5, 0.959, 0.5, 0.959, 0.5, 0.959, 0.5, 0.01758, 0.5, 0.01758, 0.5, 0.01758, 0.5, 0.959, 0.5, 0.959, 0.5, 0.959, 0.5, 0.01758, 0.5, 0.01758, 0.5, 0.01758, 0.5, 0.8223, 0.5, 0.8223, 0.5, 0.8223, 0.5, 0.8223, 0.5, 0.8223, 0.5, 0.8223, 0.5, 0.8223, 0.5, 0.8223, 0.5, 0.8223, 0.5, 0.8223, 0.5, 0.8223, 0.5, 0.8223, 0.5, 0.959, 0.5, 0.959, 0.5, 0.959, 0.5, 0.959, 0.5, 0.959, 0.5, 0.959, 0.5, 0.959, 0.5, 0.959, 0.5, 0.959, 0.5, 0.01758, 0.5, 0.01758, 0.5, 0.01758, 0.5, 0.959, 0.5, 0.959, 0.5, 0.959, 0.5, 0.01758, 0.5, 0.01758, 0.5, 0.01758, 0.5, 0.01758, 0.5, 0.01758, 0.5, 0.01758, 0.5, 0.01758, 0.5, 0.01758, 0.5, 0.01758, 0.5, 0.959, 0.5, 0.959, 0.5, 0.959, 0.5, 0.959, 0.5, 0.959, 0.5, 0.959, 0.5, 0.959, 0.5, 0.959, 0.5, 0.959, 0.5, 0.01758, 0.5, 0.01758, 0.5, 0.01758, 0.5, 0.959, 0.5, 0.959, 0.5, 0.959, 0.5, 0.01758, 0.5, 0.01758, 0.5, 0.01758, 0.5, 0.959, 0.5, 0.959, 0.5, 0.959, 0.5, 0.01758, 0.5, 0.01758, 0.5, 0.01758, 0.5, 0.959, 0.5, 0.959, 0.5, 0.959, 0.5, 0.5879, 0.5, 0.5879, 0.5, 0.5879, 0.5, 0.01758, 0.5, 0.01758, 0.5, 0.01758, 0.5, 0.5879, 0.5, 0.5879, 0.5, 0.5879, 0.5, 0.5879, 0.5, 0.5879, 0.5, 0.5879, 0.5, 0.5879, 0.5, 0.5879, 0.5, 0.5879, 0.5, 0.5879, 0.5, 0.5879, 0.5, 0.5879, 0.5, 0.01758, 0.5, 0.01758, 0.5, 0.01758, 0.5, 0.01758, 0.5, 0.01758, 0.5, 0.01758, 0.5, 0.5879, 0.5, 0.5879, 0.5, 0.5879, 0.5, 0.01758, 0.5, 0.01758, 0.5, 0.01758, 0.5, 0.5879, 0.5, 0.5879, 0.5, 0.5879, 0.5, 0.5879, 0.5, 0.5879, 0.5, 0.5879, 0.5, 0.5879, 0.5, 0.5879, 0.5, 0.5879, 0.5, 0.5879, 0.5, 0.5879, 0.5, 0.5879, 0.5, 0.5879, 0.5, 0.5879, 0.5, 0.5879, 0.5, 0.5879, 0.5, 0.5879, 0.5, 0.5879, 0.5, 0.5879, 0.5, 0.5879, 0.5, 0.5879, 0.5, 0.5762, 0.5, 0.5762, 0.5, 0.5762, 0.5, 0.8418, 0.5, 0.8418, 0.5, 0.8418, 0.5, 0.8418, 0.5, 0.8418, 0.5, 0.8418, 0.5, 0.5762, 0.5, 0.5762, 0.5, 0.5762, 0.5, 0.5762, 0.5, 0.5762, 0.5, 0.5762, 0.5, 0.5879, 0.5, 0.5879, 0.5, 0.5879, 0.5, 0.5879, 0.5, 0.5879, 0.5, 0.5879, 0.5, 0.5879, 0.5, 0.5879, 0.5, 0.5879, 0.5, 0.8418, 0.5, 0.8418, 0.5, 0.8418, 0.5, 0.8418, 0.5, 0.8418, 0.5, 0.8418, 0.5, 0.1191, 0.5, 0.1191, 0.5, 0.1191, 0.5, 0.8418, 0.5, 0.8418, 0.5, 0.8418, 0.5, 0.1191, 0.5, 0.1191, 0.5, 0.1191, 0.5, 0.1191, 0.5, 0.1191, 0.5, 0.1191, 0.5, 0.5762, 0.5, 0.5762, 0.5, 0.5762, 0.5, 0.1191, 0.5, 0.1191, 0.5, 0.1191, 0.5, 0.5762, 0.5, 0.5762, 0.5, 0.5762, 0.5, 0.5762, 0.5, 0.5762, 0.5, 0.5762, 0.5, 0.8418, 0.5, 0.8418, 0.5, 0.8418, 0.5, 0.8418, 0.5, 0.8418, 0.5, 0.8418, 0.5, 0.8418, 0.5, 0.8418, 0.5, 0.8418, 0.5, 0.1191, 0.5, 0.1191, 0.5, 0.1191, 0.5, 0.5762, 0.5, 0.5762, 0.5, 0.5762, 0.5, 0.8418, 0.5, 0.8418, 0.5, 0.8418, 0.5, 0.1191, 0.5, 0.1191, 0.5, 0.1191, 0.5, 0.1191, 0.5, 0.1191, 0.5, 0.1191, 0.5, 0.1191, 0.5, 0.1191, 0.5, 0.1191, 0.5, 0.5762, 0.5, 0.5762, 0.5, 0.5762, 0.5, 0.5762, 0.5, 0.5762, 0.5, 0.5762, 0.5, 0.5762, 0.5, 0.5762, 0.5, 0.5762, 0.5, 0.5762, 0.5, 0.5762, 0.5, 0.5762, 0.5, 0.8418, 0.5, 0.8418, 0.5, 0.8418, 0.5, 0.8418, 0.5, 0.8418, 0.5, 0.8418, 0.5, 0.8418, 0.5, 0.8418, 0.5, 0.8418, 0.5, 0.1191, 0.5, 0.1191, 0.5, 0.1191, 0.5, 0.5762, 0.5, 0.5762, 0.5, 0.5762, 0.5, 0.5762, 0.5, 0.5762, 0.5, 0.5762, 0.5, 0.5762, 0.5, 0.5762, 0.5, 0.5762, 0.5, 0.8418, 0.5, 0.8418, 0.5, 0.8418, 0.5, 0.1191, 0.5, 0.1191, 0.5, 0.1191, 0.5, 0.1191, 0.5, 0.1191, 0.5, 0.1191, 0.5, 0.1191, 0.5, 0.1191, 0.5, 0.1191, 0.5, 0.8418, 0.5, 0.8418, 0.5, 0.8418, 0.5, 0.8418, 0.5, 0.8418, 0.5, 0.8418, 0.5, 0.8418, 0.5, 0.8418, 0.5, 0.8418, 0.5, 0.8418, 0.5, 0.8418, 0.5, 0.8418, 0.5, 0.1191, 0.5, 0.1191, 0.5, 0.1191, 0.5, 0.1191, 0.5, 0.1191, 0.5, 0.1191, 0.5, 0.8418, 0.5, 0.8418, 0.5, 0.8418, 0.5, 0.8418, 0.5, 0.8418, 0.5, 0.8418, 0.5, 0.8418, 0.5, 0.8418, 0.5, 0.8418, 0.5, 0.8418, 0.5, 0.8418, 0.5, 0.8418, 0.5, 0.8418, 0.5, 0.8418, 0.5, 0.8418, 0.5, 0.8418, 0.5, 0.8418, 0.5, 0.8418, 0.5, 0.8418, 0.5, 0.8418, 0.5, 0.8418, 0.5, 0.9746, 0.5, 0.9746, 0.5, 0.9746, 0.5, 0.9746, 0.5, 0.9746, 0.5, 0.9746, 0.5, 0.9746, 0.5, 0.9746, 0.5, 0.9746, 0.5, 0.9746, 0.5, 0.9746, 0.5, 0.9746, 0.5, 0.9746, 0.5, 0.9746, 0.5, 0.9746, 0.5, 0.9746, 0.5, 0.9746, 0.5, 0.9746, 0.5, 0.9746, 0.5, 0.9746, 0.5, 0.9746, 0.5, 0.9746, 0.5, 0.9746, 0.5, 0.9746, 0.5, 0.959, 0.5, 0.959, 0.5, 0.959, 0.5, 0.959, 0.5, 0.959, 0.5, 0.959, 0.5, 0.959, 0.5, 0.959, 0.5, 0.959, 0.5, 0.959, 0.5, 0.959, 0.5, 0.959, 0.5, 0.959, 0.5, 0.959, 0.5, 0.959, 0.5, 0.959, 0.5, 0.959, 0.5, 0.959, 0.5, 0.9746, 0.5, 0.9746, 0.5, 0.9746, 0.5, 0.9746, 0.5, 0.9746, 0.5, 0.9746, 0.5, 0.959, 0.5, 0.959, 0.5, 0.959, 0.5, 0.959, 0.5, 0.959, 0.5, 0.959, 0.5, 0.959, 0.5, 0.959, 0.5, 0.959, 0.5, 0.01758, 0.5, 0.01758, 0.5, 0.01758, 0.5, 0.959, 0.5, 0.959, 0.5, 0.959, 0.5, 0.01758, 0.5, 0.01758, 0.5, 0.01758, 0.5, 0.959, 0.5, 0.959, 0.5, 0.959, 0.5, 0.959, 0.5, 0.959, 0.5, 0.959, 0.5, 0.959, 0.5, 0.959, 0.5, 0.959, 0.5, 0.01758, 0.5, 0.01758, 0.5, 0.01758, 0.5, 0.959, 0.5, 0.959, 0.5, 0.959, 0.5, 0.01758, 0.5, 0.01758, 0.5, 0.01758, 0.5, 0.01758, 0.5, 0.01758, 0.5, 0.01758, 0.5, 0.01758, 0.5, 0.01758, 0.5, 0.01758, 0.5, 0.959, 0.5, 0.959, 0.5, 0.959, 0.5, 0.959, 0.5, 0.959, 0.5, 0.959, 0.5, 0.01758, 0.5, 0.01758, 0.5, 0.01758, 0.5, 0.959, 0.5, 0.959, 0.5, 0.959, 0.5, 0.01758, 0.5, 0.01758, 0.5, 0.01758, 0.5, 0.01758, 0.5, 0.01758, 0.5, 0.01758, 0.5, 0.5879, 0.5, 0.5879, 0.5, 0.5879, 0.5, 0.01758, 0.5, 0.01758, 0.5, 0.01758, 0.5, 0.5879, 0.5, 0.5879, 0.5, 0.5879, 0.5, 0.5879, 0.5, 0.5879, 0.5, 0.5879, 0.5, 0.5879, 0.5, 0.5879, 0.5, 0.5879, 0.5, 0.5879, 0.5, 0.5879, 0.5, 0.5879, 0.5, 0.9746, 0.5, 0.9746, 0.5, 0.9746, 0.5, 0.9746, 0.5, 0.9746, 0.5, 0.9746, 0.5, 0.5879, 0.5, 0.5879, 0.5, 0.5879, 0.5, 0.5879, 0.5, 0.5879, 0.5, 0.5879, 0.5, 0.5879, 0.5, 0.5879, 0.5, 0.5879, 0.5, 0.5879, 0.5, 0.5879, 0.5, 0.5879, 0.5, 0.5879, 0.5, 0.5879, 0.5, 0.5879, 0.5, 0.5879, 0.5, 0.5879, 0.5, 0.5879, 0.5, 0.5879, 0.5, 0.5879, 0.5, 0.5879, 0.5, 0.5879, 0.5, 0.5879, 0.5, 0.5879, 0.5, 0.9746, 0.5, 0.9746, 0.5, 0.9746, 0.5, 0.9746, 0.5, 0.9746, 0.5, 0.9746, 0.5, 0.5762, 0.5, 0.5762, 0.5, 0.5762, 0.5, 0.8418, 0.5, 0.8418, 0.5, 0.8418, 0.5, 0.8418, 0.5, 0.8418, 0.5, 0.8418, 0.5, 0.5762, 0.5, 0.5762, 0.5, 0.5762, 0.5, 0.5762, 0.5, 0.5762, 0.5, 0.5762, 0.5, 0.5879, 0.5, 0.5879, 0.5, 0.5879, 0.5, 0.5879, 0.5, 0.5879, 0.5, 0.5879, 0.5, 0.5879, 0.5, 0.5879, 0.5, 0.5879, 0.5, 0.9746, 0.5, 0.9746, 0.5, 0.9746, 0.5, 0.8418, 0.5, 0.8418, 0.5, 0.8418, 0.5, 0.9746, 0.5, 0.9746, 0.5, 0.9746, 0.5, 0.8418, 0.5, 0.8418, 0.5, 0.8418, 0.5, 0.1191, 0.5, 0.1191, 0.5, 0.1191, 0.5, 0.8418, 0.5, 0.8418, 0.5, 0.8418, 0.5, 0.1191, 0.5, 0.1191, 0.5, 0.1191, 0.5, 0.1191, 0.5, 0.1191, 0.5, 0.1191, 0.5, 0.5762, 0.5, 0.5762, 0.5, 0.5762, 0.5, 0.1191, 0.5, 0.1191, 0.5, 0.1191, 0.5, 0.5762, 0.5, 0.5762, 0.5, 0.5762, 0.5, 0.5762, 0.5, 0.5762, 0.5, 0.5762, 0.5, 0.8418, 0.5, 0.8418, 0.5, 0.8418, 0.5, 0.8418, 0.5, 0.8418, 0.5, 0.8418, 0.5, 0.8418, 0.5, 0.8418, 0.5, 0.8418, 0.5, 0.1191, 0.5, 0.1191, 0.5, 0.1191, 0.5, 0.5762, 0.5, 0.5762, 0.5, 0.5762, 0.5, 0.8418, 0.5, 0.8418, 0.5, 0.8418, 0.5, 0.1191, 0.5, 0.1191, 0.5, 0.1191, 0.5, 0.1191, 0.5, 0.1191, 0.5, 0.1191, 0.5, 0.1191, 0.5, 0.1191, 0.5, 0.1191, 0.5, 0.5762, 0.5, 0.5762, 0.5, 0.5762, 0.5, 0.5762, 0.5, 0.5762, 0.5, 0.5762, 0.5, 0.5762, 0.5, 0.5762, 0.5, 0.5762, 0.5, 0.5762, 0.5, 0.5762, 0.5, 0.5762, 0.5, 0.8418, 0.5, 0.8418, 0.5, 0.8418, 0.5, 0.8418, 0.5, 0.8418, 0.5, 0.8418, 0.5, 0.8418, 0.5, 0.8418, 0.5, 0.8418, 0.5, 0.1191, 0.5, 0.1191, 0.5, 0.1191, 0.5, 0.5762, 0.5, 0.5762, 0.5, 0.5762, 0.5, 0.5762, 0.5, 0.5762, 0.5, 0.5762, 0.5, 0.5762, 0.5, 0.5762, 0.5, 0.5762, 0.5, 0.8418, 0.5, 0.8418, 0.5, 0.8418, 0.5, 0.1191, 0.5, 0.1191, 0.5, 0.1191, 0.5, 0.1191, 0.5, 0.1191, 0.5, 0.1191, 0.5, 0.1191, 0.5, 0.1191, 0.5, 0.1191, 0.5, 0.8418, 0.5, 0.8418, 0.5, 0.8418, 0.5, 0.8418, 0.5, 0.8418, 0.5, 0.8418, 0.5, 0.8418, 0.5, 0.8418, 0.5, 0.8418, 0.5, 0.8418, 0.5, 0.8418, 0.5, 0.8418, 0.5, 0.1191, 0.5, 0.1191, 0.5, 0.1191, 0.5, 0.1191, 0.5, 0.1191, 0.5, 0.1191, 0.5, 0.8418, 0.5, 0.8418, 0.5, 0.8418, 0.5, 0.8418, 0.5, 0.8418, 0.5, 0.8418, 0.5, 0.8418, 0.5, 0.8418, 0.5, 0.8418, 0.5, 0.8418, 0.5, 0.8418, 0.5, 0.8418, 0.5, 0.8418, 0.5, 0.8418, 0.5, 0.8418, 0.5, 0.8418, 0.5, 0.8418, 0.5, 0.8418, 0.5, 0.8418, 0.5, 0.8418, 0.5, 0.8418, 0.5, 0.9785, 0.5, 0.9785, 0.5, 0.9785, 0.5, 0.9785, 0.5, 0.9785, 0.5, 0.9785, 0.5, 0.9746, 0.5, 0.9746, 0.5, 0.9746, 0.5, 0.9746, 0.5, 0.9746, 0.5, 0.9746, 0.5, 0.9746, 0.5, 0.9746, 0.5, 0.9746, 0.5, 0.9746, 0.5, 0.9746, 0.5, 0.9746, 0.5, 0.9785, 0.5, 0.9785, 0.5, 0.9785, 0.5, 0.9785, 0.5, 0.9785, 0.5, 0.9785, 0.5, 0.9746, 0.5, 0.9746, 0.5, 0.9746, 0.5, 0.9746, 0.5, 0.9746, 0.5, 0.9746, 0.5, 0.9746, 0.5, 0.9746, 0.5, 0.9746, 0.5, 0.9746, 0.5, 0.9746, 0.5, 0.9746, 0.5, 0.9746, 0.5, 0.9746, 0.5, 0.9746, 0.5, 0.9746, 0.5, 0.9746, 0.5, 0.9746, 0.5, 0.9785, 0.5, 0.9785, 0.5, 0.9785, 0.5, 0.9785, 0.5, 0.9785, 0.5, 0.9785, 0.5, 0.9785, 0.5, 0.9785, 0.5, 0.9785, 0.5, 0.9785, 0.5, 0.9785, 0.5, 0.9785, 0.5, 0.9785, 0.5, 0.9785, 0.5, 0.9785, 0.5, 0.9785, 0.5, 0.9785, 0.5, 0.9785, 0.5, 0.9785, 0.5, 0.9785, 0.5, 0.9785, 0.5, 0.9785, 0.5, 0.9785, 0.5, 0.9785, 0.5, 0.9746, 0.5, 0.9746, 0.5, 0.9746, 0.5, 0.9746, 0.5, 0.9746, 0.5, 0.9746, 0.5, 0.9746, 0.5, 0.9746, 0.5, 0.9746, 0.5, 0.9746, 0.5, 0.9746, 0.5, 0.9746, 0.5, 0.9746, 0.5, 0.9746, 0.5, 0.9746, 0.5, 0.9746, 0.5, 0.9746, 0.5, 0.9746, 0.5, 0.9746, 0.5, 0.9746, 0.5, 0.9746, 0.5, 0.9746, 0.5, 0.9746, 0.5, 0.9746, 0.5, 0.9746, 0.5, 0.9746, 0.5, 0.9746, 0.5, 0.9746, 0.5, 0.9746, 0.5, 0.9746, 0.5, 0.9746, 0.5, 0.9746, 0.5, 0.9746, 0.5, 0.9746, 0.5, 0.9746, 0.5, 0.9746, 0.5, 0.9746, 0.5, 0.9746, 0.5, 0.9746, 0.5, 0.9746, 0.5, 0.9746, 0.5, 0.9746, 0.5, 0.9746, 0.5, 0.9746, 0.5, 0.9746, 0.5, 0.9746, 0.5, 0.9746, 0.5, 0.9746, 0.5, 0.9746, 0.5, 0.9746, 0.5, 0.9746, 0.5, 0.9746, 0.5, 0.9746, 0.5, 0.9746, 0.5, 0.8418, 0.5, 0.8418, 0.5, 0.8418, 0.5, 0.8418, 0.5, 0.8418, 0.5, 0.8418, 0.5, 0.9746, 0.5, 0.9746, 0.5, 0.9746, 0.5, 0.9746, 0.5, 0.9746, 0.5, 0.9746, 0.5, 0.8418, 0.5, 0.8418, 0.5, 0.8418, 0.5, 0.8418, 0.5, 0.8418, 0.5, 0.8418, 0.5, 0.9746, 0.5, 0.9746, 0.5, 0.9746, 0.5, 0.9746, 0.5, 0.9746, 0.5, 0.9746, 0.5, 0.9746, 0.5, 0.9746, 0.5, 0.9746, 0.5, 0.9746, 0.5, 0.9746, 0.5, 0.9746, 0.5, 0.9746, 0.5, 0.9746, 0.5, 0.9746, 0.5, 0.9746, 0.5, 0.9746, 0.5, 0.9746, 0.5, 0.9746, 0.5, 0.9746, 0.5, 0.9746, 0.5, 0.9746, 0.5, 0.9746, 0.5, 0.9746, 0.5, 0.8418, 0.5, 0.8418, 0.5, 0.8418, 0.5, 0.8418, 0.5, 0.8418, 0.5, 0.8418, 0.5, 0.8418, 0.5, 0.8418, 0.5, 0.8418, 0.5, 0.8418, 0.5, 0.8418, 0.5, 0.8418, 0.5, 0.8418, 0.5, 0.8418, 0.5, 0.8418, 0.5, 0.8418, 0.5, 0.8418, 0.5, 0.8418, 0.5, 0.959, 0.5, 0.959, 0.5, 0.959, 0.5, 0.959, 0.5, 0.959, 0.5, 0.959, 0.5, 0.1191, 0.5, 0.1191, 0.5, 0.1191, 0.5, 0.1191, 0.5, 0.1191, 0.5, 0.1191, 0.5, 0.1191, 0.5, 0.1191, 0.5, 0.1191, 0.5, 0.1191, 0.5, 0.1191, 0.5, 0.1191, 0.5, 0.959, 0.5, 0.959, 0.5, 0.959, 0.5, 0.959, 0.5, 0.959, 0.5, 0.959, 0.5, 0.5879, 0.5, 0.5879, 0.5, 0.5879, 0.5, 0.5879, 0.5, 0.5879, 0.5, 0.5879, 0.5, 0.5762, 0.5, 0.5762, 0.5, 0.5762, 0.5, 0.5762, 0.5, 0.5762, 0.5, 0.5762, 0.5, 0.5879, 0.5, 0.5879, 0.5, 0.5879, 0.5, 0.5879, 0.5, 0.5879, 0.5, 0.5879, 0.5, 0.5762, 0.5, 0.5762, 0.5, 0.5762, 0.5, 0.5762, 0.5, 0.5762, 0.5, 0.5762, 0.5, 0.9785, 0.5, 0.9785, 0.5, 0.9785, 0.5, 0.9785, 0.5, 0.9785, 0.5, 0.9785, 0.5, 0.9785, 0.5, 0.9785, 0.5, 0.9785, 0.5, 0.9785, 0.5, 0.9785, 0.5, 0.9785, 0.5, 0.9785, 0.5, 0.9785, 0.5, 0.9785, 0.5, 0.9785, 0.5, 0.9785, 0.5, 0.9785, 0.5, 0.9785, 0.5, 0.9785, 0.5, 0.9785, 0.5, 0.9785, 0.5, 0.9785, 0.5, 0.9785, 0.5, 0.9785, 0.5, 0.9785, 0.5, 0.9785, 0.5, 0.9785, 0.5, 0.9785, 0.5, 0.9785, 0.5, 0.9785, 0.5, 0.9785, 0.5, 0.9785, 0.5, 0.9785, 0.5, 0.9785, 0.5, 0.9785, 0.5, 0.9746, 0.5, 0.9746, 0.5, 0.9746, 0.5, 0.9746, 0.5, 0.9746, 0.5, 0.9746, 0.5, 0.9746, 0.5, 0.9746, 0.5, 0.9746, 0.5, 0.9746, 0.5, 0.9746, 0.5, 0.9746, 0.5, 0.9746, 0.5, 0.9746, 0.5, 0.9746, 0.5, 0.9746, 0.5, 0.9746, 0.5, 0.9746, 0.5, 0.9746, 0.5, 0.9746, 0.5, 0.9746, 0.5, 0.9746, 0.5, 0.9746, 0.5, 0.9746, 0.5, 0.9746, 0.5, 0.9746, 0.5, 0.9746, 0.5, 0.9746, 0.5, 0.9746, 0.5, 0.9746, 0.5, 0.8418, 0.5, 0.8418, 0.5, 0.8418, 0.5, 0.8418, 0.5, 0.8418, 0.5, 0.8418, 0.5, 0.9746, 0.5, 0.9746, 0.5, 0.9746, 0.5, 0.9746, 0.5, 0.9746, 0.5, 0.9746, 0.5, 0.8418, 0.5, 0.8418, 0.5, 0.8418, 0.5, 0.8418, 0.5, 0.8418, 0.5, 0.8418, 0.5, 0.9746, 0.5, 0.9746, 0.5, 0.9746, 0.5, 0.9746, 0.5, 0.9746, 0.5, 0.9746, 0.5, 0.9746, 0.5, 0.9746, 0.5, 0.9746, 0.5, 0.9746, 0.5, 0.9746, 0.5, 0.9746, 0.5, 0.9746, 0.5, 0.9746, 0.5, 0.9746, 0.5, 0.9746, 0.5, 0.9746, 0.5, 0.9746, 0.5, 0.9746, 0.5, 0.9746, 0.5, 0.9746, 0.5, 0.9746, 0.5, 0.9746, 0.5, 0.9746, 0.5, 0.8418, 0.5, 0.8418, 0.5, 0.8418, 0.5, 0.8418, 0.5, 0.8418, 0.5, 0.8418, 0.5, 0.9746, 0.5, 0.9746, 0.5, 0.9746, 0.5, 0.9746, 0.5, 0.9746, 0.5, 0.9746, 0.5, 0.8418, 0.5, 0.8418, 0.5, 0.8418, 0.5, 0.8418, 0.5, 0.8418, 0.5, 0.8418, 0.5, 0.9746, 0.5, 0.9746, 0.5, 0.9746, 0.5, 0.9746, 0.5, 0.9746, 0.5, 0.9746, 0.5, 0.8418, 0.5, 0.8418, 0.5, 0.8418, 0.5, 0.8418, 0.5, 0.8418, 0.5, 0.8418, 0.5, 0.1191, 0.5, 0.1191, 0.5, 0.1191, 0.5, 0.1191, 0.5, 0.1191, 0.5, 0.1191, 0.5, 0.01758, 0.5, 0.01758, 0.5, 0.01758, 0.5, 0.01758, 0.5, 0.01758, 0.5, 0.01758, 0.5, 0.5879, 0.5, 0.5879, 0.5, 0.5879, 0.5, 0.5762, 0.5, 0.5762, 0.5, 0.5762, 0.5, 0.5879, 0.5, 0.5879, 0.5, 0.5879, 0.5, 0.5762, 0.5, 0.5762, 0.5, 0.5762, 0.5, 0.1191, 0.5, 0.1191, 0.5, 0.1191, 0.5, 0.1191, 0.5, 0.1191, 0.5, 0.1191, 0.5, 0.1191, 0.5, 0.1191, 0.5, 0.1191, 0.5, 0.1191, 0.5, 0.1191, 0.5, 0.1191, 0.5, 0.959, 0.5, 0.959, 0.5, 0.959, 0.5, 0.959, 0.5, 0.959, 0.5, 0.959, 0.5, 0.959, 0.5, 0.959, 0.5, 0.959, 0.5, 0.959, 0.5, 0.959, 0.5, 0.959, 0.5, 0.5762, 0.5, 0.5762, 0.5, 0.5762, 0.5, 0.5762, 0.5, 0.5762, 0.5, 0.5762, 0.5, 0.01758, 0.5, 0.01758, 0.5, 0.01758, 0.5, 0.01758, 0.5, 0.01758, 0.5, 0.01758, 0.5, 0.5879, 0.5, 0.5879, 0.5, 0.5879, 0.5, 0.5879, 0.5, 0.5879, 0.5, 0.5879, 0.5, 0.1191, 0.5, 0.1191, 0.5, 0.1191, 0.5, 0.1191, 0.5, 0.1191, 0.5, 0.1191, 0.5, 0.959, 0.5, 0.959, 0.5, 0.959, 0.5, 0.959, 0.5, 0.959, 0.5, 0.959, 0.5, 0.5879, 0.5, 0.5879, 0.5, 0.5879, 0.5, 0.5879, 0.5, 0.5879, 0.5, 0.5879, 0.5, 0.5762, 0.5, 0.5762, 0.5, 0.5762, 0.5, 0.5762, 0.5, 0.5762, 0.5, 0.5762, 0.5, 0.01758, 0.5, 0.01758, 0.5, 0.01758, 0.5, 0.01758, 0.5, 0.01758, 0.5, 0.01758, 0.5, 0.5879, 0.5, 0.5879, 0.5, 0.5879, 0.5, 0.5879, 0.5, 0.5879, 0.5, 0.5879, 0.5, 0.5762, 0.5, 0.5762, 0.5, 0.5762, 0.5, 0.5762, 0.5, 0.5762, 0.5, 0.5762, 0.5])
me_untitled.materials.append(mat_palette)
me_untitled.update()
me_untitled.normals_split_custom_set([tuple(v) for v in zip(*[iter([-1.0, 0.0, 0.0, -1.0, 0.0, 0.0, -1.0, 0.0, 0.0, -1.0, 0.0, 0.0, -1.0, 0.0, 0.0, -1.0, 0.0, 0.0, -1.0, -1.863e-07, 0.0, -1.0, -1.863e-07, 0.0, -1.0, -1.863e-07, 0.0, -1.0, 0.0, 0.0, -1.0, 0.0, 0.0, -1.0, 0.0, 0.0, -1.0, 0.0, 0.0, -1.0, 0.0, 0.0, -1.0, 0.0, 0.0, -1.0, 0.0, 0.0, -1.0, 0.0, 0.0, -1.0, 0.0, 0.0, -1.0, 0.0, 0.0, -1.0, 0.0, 0.0, -1.0, 0.0, 0.0, -1.0, 0.0, 0.0, -1.0, 0.0, 0.0, -1.0, 0.0, 0.0, -1.0, 0.0, 0.0, -1.0, 0.0, 0.0, -1.0, 0.0, 0.0, -1.0, 0.0, 0.0, -1.0, 0.0, 0.0, -1.0, 0.0, 0.0, -1.0, 0.0, 0.0, -1.0, 0.0, 0.0, -1.0, 0.0, 0.0, -1.0, 0.0, 0.0, -1.0, 0.0, 0.0, -1.0, 0.0, 0.0, -1.0, 0.0, 0.0, -1.0, 0.0, 0.0, -1.0, 0.0, 0.0, -1.0, 0.0, 0.0, -1.0, 0.0, 0.0, -1.0, 0.0, 0.0, -1.0, 0.0, 0.0, -1.0, 0.0, 0.0, -1.0, 0.0, 0.0, -1.0, 0.0, 0.0, -1.0, 0.0, 0.0, -1.0, 0.0, 0.0, -1.0, 0.0, 0.0, -1.0, 0.0, 0.0, -1.0, 0.0, 0.0, -1.0, 0.0, 0.0, -1.0, 0.0, 0.0, -1.0, 0.0, 0.0, -1.0, 0.0, 0.0, -1.0, 0.0, 0.0, -1.0, 0.0, 0.0, -1.0, 0.0, 0.0, -1.0, 0.0, 0.0, -1.0, 0.0, 0.0, -1.0, 0.0, 0.0, -1.0, 0.0, 0.0, -1.0, 0.0, 0.0, -1.0, 0.0, 0.0, -1.0, 0.0, 0.0, -1.0, 0.0, 0.0, -1.0, 0.0, 0.0, -1.0, 0.0, 0.0, -1.0, 0.0, 0.0, -1.0, 0.0, 0.0, -1.0, 0.0, 0.0, -1.0, 0.0, 0.0, -1.0, 0.0, 0.0, -1.0, 0.0, 0.0, -1.0, 0.0, 0.0, -1.0, 0.0, 0.0, -1.0, 0.0, 0.0, -1.0, 0.0, 0.0, -1.0, 0.0, 0.0, -1.0, 0.0, 0.0, -1.0, 0.0, 0.0, -1.0, 0.0, 0.0, -1.0, 0.0, 0.0, -1.0, 0.0, 0.0, -1.0, 0.0, 0.0, -1.0, 0.0, 0.0, -1.0, 0.0, 0.0, -1.0, 0.0, 0.0, -1.0, 0.0, 0.0, -1.0, 0.0, 0.0, -1.0, 0.0, 0.0, -1.0, 0.0, 0.0, -1.0, 0.0, 0.0, -1.0, 0.0, 0.0, -1.0, 0.0, 0.0, -1.0, 0.0, 0.0, -1.0, 0.0, 0.0, -1.0, 0.0, 0.0, -1.0, 0.0, 0.0, -1.0, 0.0, 0.0, -1.0, 0.0, 0.0, -1.0, 0.0, 0.0, -1.0, 0.0, 0.0, -1.0, 0.0, 0.0, -1.0, 0.0, 0.0, -1.0, 0.0, 0.0, -1.0, 0.0, 0.0, -1.0, 0.0, 0.0, -1.0, 0.0, 0.0, -1.0, 0.0, 0.0, -1.0, 0.0, 0.0, -1.0, 0.0, 0.0, -1.0, 0.0, 0.0, -1.0, 0.0, 0.0, -1.0, 0.0, 0.0, -1.0, 0.0, 0.0, -1.0, 0.0, 0.0, -1.0, 0.0, 0.0, -1.0, 0.0, 0.0, -1.0, 0.0, 0.0, -1.0, 0.0, 0.0, -1.0, 0.0, 0.0, -1.0, 0.0, 0.0, -1.0, 0.0, 0.0, -1.0, 0.0, 0.0, -1.0, 0.0, 0.0, -1.0, 0.0, 0.0, -1.0, 0.0, 0.0, -1.0, 0.0, 0.0, -1.0, 0.0, 0.0, -1.0, 0.0, 0.0, -1.0, 0.0, 0.0, -1.0, 0.0, 0.0, -1.0, 0.0, 0.0, -1.0, 0.0, 0.0, -1.0, 0.0, 0.0, -1.0, 0.0, 0.0, -1.0, 0.0, 0.0, -1.0, 0.0, 0.0, -1.0, 0.0, 0.0, -1.0, 0.0, 0.0, -1.0, 0.0, 0.0, -1.0, 0.0, 0.0, -1.0, 0.0, 0.0, -1.0, 0.0, 0.0, -1.0, 0.0, 0.0, -1.0, 0.0, 0.0, -1.0, 0.0, 0.0, -1.0, 0.0, 0.0, -1.0, 0.0, 0.0, -1.0, 0.0, 0.0, -1.0, 0.0, 0.0, -1.0, 0.0, 0.0, -1.0, 0.0, 0.0, -1.0, 0.0, 0.0, -1.0, 0.0, 0.0, -1.0, 0.0, 0.0, -1.0, 0.0, 0.0, -1.0, 0.0, 0.0, -1.0, 0.0, 0.0, -1.0, 0.0, 0.0, -1.0, 0.0, 0.0, -1.0, 0.0, 0.0, -1.0, 0.0, 0.0, -1.0, 0.0, 0.0, -1.0, 0.0, 0.0, -1.0, 0.0, 0.0, -1.0, 0.0, 0.0, -1.0, 0.0, 0.0, -1.0, 0.0, 0.0, -1.0, 0.0, 0.0, -1.0, 0.0, 0.0, -1.0, 0.0, 0.0, -1.0, 0.0, 0.0, 1.0, 0.0, 0.0, 1.0, 0.0, 0.0, 1.0, 0.0, 0.0, 1.0, 0.0, 0.0, 1.0, 0.0, 0.0, 1.0, 0.0, 0.0, 1.0, 0.0, 0.0, 1.0, 0.0, 0.0, 1.0, 0.0, 0.0, 1.0, 0.0, 0.0, 1.0, 0.0, 0.0, 1.0, 0.0, 0.0, 1.0, 0.0, 0.0, 1.0, 0.0, 0.0, 1.0, 0.0, 0.0, 1.0, 0.0, 0.0, 1.0, 0.0, 0.0, 1.0, 0.0, 0.0, 1.0, 0.0, 0.0, 1.0, 0.0, 0.0, 1.0, 0.0, 0.0, 1.0, 0.0, 0.0, 1.0, 0.0, 0.0, 1.0, 0.0, 0.0, 1.0, 0.0, 0.0, 1.0, 0.0, 0.0, 1.0, 0.0, 0.0, 1.0, 0.0, 0.0, 1.0, 0.0, 0.0, 1.0, 0.0, 0.0, 1.0, 0.0, 0.0, 1.0, 0.0, 0.0, 1.0, 0.0, 0.0, 1.0, 0.0, 0.0, 1.0, 0.0, 0.0, 1.0, 0.0, 0.0, 1.0, 0.0, 0.0, 1.0, 0.0, 0.0, 1.0, 0.0, 0.0, 1.0, 0.0, 0.0, 1.0, 0.0, 0.0, 1.0, 0.0, 0.0, 1.0, 0.0, 0.0, 1.0, 0.0, 0.0, 1.0, 0.0, 0.0, 1.0, 0.0, 0.0, 1.0, 0.0, 0.0, 1.0, 0.0, 0.0, 1.0, 0.0, 0.0, 1.0, 0.0, 0.0, 1.0, 0.0, 0.0, 1.0, 0.0, 0.0, 1.0, 0.0, 0.0, 1.0, 0.0, 0.0, 1.0, 0.0, 0.0, 1.0, 0.0, 0.0, 1.0, 0.0, 0.0, 1.0, 0.0, 0.0, 1.0, 0.0, 0.0, 1.0, 0.0, 0.0, 1.0, 0.0, 0.0, 1.0, 0.0, 0.0, 1.0, 0.0, 0.0, 1.0, 0.0, 0.0, 1.0, 0.0, 0.0, 1.0, 0.0, 0.0, 1.0, 0.0, 0.0, 1.0, 0.0, 0.0, 1.0, 0.0, 0.0, 1.0, 0.0, 0.0, 1.0, 0.0, 0.0, 1.0, 0.0, 0.0, 1.0, 0.0, 0.0, 1.0, 0.0, 0.0, 1.0, 0.0, 0.0, 1.0, 0.0, 0.0, 1.0, 0.0, 0.0, 1.0, 0.0, 0.0, 1.0, 0.0, 0.0, 1.0, 0.0, 0.0, 1.0, 0.0, 0.0, 1.0, 0.0, 0.0, 1.0, 0.0, 0.0, 1.0, 0.0, 0.0, 1.0, 0.0, 0.0, 1.0, 0.0, 0.0, 1.0, 0.0, 0.0, 1.0, 0.0, 0.0, 1.0, 0.0, 0.0, 1.0, 0.0, 0.0, 1.0, 0.0, 0.0, 1.0, 0.0, 0.0, 1.0, 0.0, 0.0, 1.0, 0.0, 0.0, 1.0, 0.0, 0.0, 1.0, 0.0, 0.0, 1.0, 0.0, 0.0, 1.0, 0.0, 0.0, 1.0, 0.0, 0.0, 1.0, 0.0, 0.0, 1.0, 0.0, 0.0, 1.0, 0.0, 0.0, 1.0, -1.49e-06, 0.0, 1.0, -1.49e-06, 0.0, 1.0, -1.49e-06, 0.0, 1.0, 0.0, 0.0, 1.0, 0.0, 0.0, 1.0, 0.0, 0.0, 1.0, 0.0, 0.0, 1.0, 0.0, 0.0, 1.0, 0.0, 0.0, 1.0, 0.0, 0.0, 1.0, 0.0, 0.0, 1.0, 0.0, 0.0, 1.0, 0.0, 0.0, 1.0, 0.0, 0.0, 1.0, 0.0, 0.0, 1.0, 0.0, 0.0, 1.0, 0.0, 0.0, 1.0, 0.0, 0.0, 1.0, 0.0, 0.0, 1.0, 0.0, 0.0, 1.0, 0.0, 0.0, 1.0, 0.0, 0.0, 1.0, 0.0, 0.0, 1.0, 0.0, 0.0, 1.0, 0.0, 0.0, 1.0, 0.0, 0.0, 1.0, 0.0, 0.0, 1.0, 0.0, 0.0, 1.0, 0.0, 0.0, 1.0, 0.0, 0.0, 1.0, 0.0, 0.0, 1.0, 0.0, 0.0, 1.0, 0.0, 0.0, 1.0, 0.0, 0.0, 1.0, 0.0, 0.0, 1.0, 0.0, 0.0, 1.0, 0.0, 0.0, 1.0, 0.0, 0.0, 1.0, 0.0, 0.0, 1.0, 0.0, 0.0, 1.0, 0.0, 0.0, 1.0, 0.0, 0.0, 1.0, 0.0, 0.0, 1.0, 0.0, 0.0, 1.0, 0.0, 0.0, 1.0, 0.0, 0.0, 1.0, 0.0, 0.0, 1.0, 0.0, 0.0, 1.0, 0.0, 0.0, 1.0, 0.0, 0.0, 1.0, 0.0, 0.0, 1.0, 0.0, 0.0, 1.0, 0.0, 0.0, 1.0, 0.0, 0.0, 1.0, 0.0, 0.0, 1.0, 0.0, 0.0, 1.0, 0.0, 0.0, 1.0, 0.0, 0.0, 1.0, 0.0, 0.0, 1.0, 0.0, 0.0, 1.0, 0.0, 0.0, 1.0, 0.0, 0.0, 1.0, 0.0, 0.0, 1.0, 0.0, 0.0, 1.0, 0.0, 0.0, 1.0, 0.0, 0.0, 1.0, 0.0, 0.0, 1.0, 0.0, 0.0, 1.0, 0.0, 0.0, 1.0, 0.0, 0.0, 1.0, 0.0, 0.0, 1.0, 0.0, 0.0, 1.0, 0.0, 0.0, 1.0, 0.0, 0.0, 1.0, 0.0, 0.0, 1.0, 0.0, 0.0, 1.0, 0.0, 0.0, 1.0, 0.0, 0.0, 1.0, 0.0, 0.0, 1.0, 0.0, 0.0, 1.0, 0.0, 0.0, 1.0, 0.0, 0.0, 1.0, 0.0, 0.0, 1.0, 0.0, 0.0, 1.0, 0.0, 0.0, 1.0, 0.0, 0.0, 1.0, 0.0, 0.0, 1.0, 0.0, 0.0, 1.0, 0.0, 0.0, 1.0, 0.0, 0.0, 0.0, 0.0, 1.0, 0.0, 0.0, 1.0, 0.0, 0.0, 1.0, 0.0, 0.0, 1.0, 0.0, 0.0, 1.0, 0.0, 0.0, 1.0, 1.579e-13, 0.0, 1.0, 1.579e-13, 0.0, 1.0, 1.579e-13, 0.0, 1.0, 0.0, 0.0, 1.0, 0.0, 0.0, 1.0, 0.0, 0.0, 1.0, 0.0, 0.0, 1.0, 0.0, 0.0, 1.0, 0.0, 0.0, 1.0, 0.0, 0.0, 1.0, 0.0, 0.0, 1.0, 0.0, 0.0, 1.0, 0.0, 0.0, 1.0, 0.0, 0.0, 1.0, 0.0, 0.0, 1.0, 0.0, 0.0, 1.0, 0.0, 0.0, 1.0, 0.0, 0.0, 1.0, 0.0, 0.0, 1.0, 0.0, 0.0, 1.0, 0.0, 0.0, 1.0, 0.0, 0.0, 1.0, 0.0, 0.0, 1.0, 0.0, 0.0, 1.0, -1.184e-13, 0.0, 1.0, -1.184e-13, 0.0, 1.0, -1.184e-13, 0.0, 1.0, 0.0, 0.0, 1.0, 0.0, 0.0, 1.0, 0.0, 0.0, 1.0, 0.0, 0.0, 1.0, 0.0, 0.0, 1.0, 0.0, 0.0, 1.0, 0.0, 0.0, 1.0, 0.0, 0.0, 1.0, 0.0, 0.0, 1.0, 0.0, 0.0, 1.0, 0.0, 0.0, 1.0, 0.0, 0.0, 1.0, 0.0, 0.0, 1.0, 0.0, 0.0, 1.0, 0.0, 0.0, 1.0, 0.0, 0.0, 1.0, 0.0, 0.0, 1.0, 0.0, 0.0, 1.0, 0.0, 0.0, 1.0, 0.0, 0.0, 1.0, 0.0, 0.0, 1.0, -2.129e-07, 0.0, 1.0, -2.129e-07, 0.0, 1.0, -2.129e-07, 0.0, 1.0, 0.0, 0.0, 1.0, 0.0, 0.0, 1.0, 0.0, 0.0, 1.0, 0.0, 0.0, 1.0, 0.0, 0.0, 1.0, 0.0, 0.0, 1.0, 0.0, 0.0, 1.0, 0.0, 0.0, 1.0, 0.0, 0.0, 1.0, 0.0, 0.0, 1.0, 0.0, 0.0, 1.0, 0.0, 0.0, 1.0, 0.0, 0.0, 1.0, 0.0, 0.0, 1.0, 0.0, 0.0, 1.0, 0.0, 0.0, 1.0, 0.0, 0.0, 1.0, 0.0, 0.0, 1.0, 0.0, 0.0, 1.0, 0.0, 0.0, 1.0, 0.0, 0.0, 1.0, 0.0, 0.0, 1.0, 0.0, 0.0, 1.0, 0.0, 0.0, 1.0, 0.0, 0.0, 1.0, 0.0, 0.0, 1.0, 0.0, 0.0, 1.0, 0.0, 0.0, 1.0, 0.0, 0.0, 1.0, 0.0, 0.0, 1.0, 0.0, 0.0, 1.0, 0.0, 0.0, 1.0, 0.0, 0.0, 1.0, 0.0, 0.0, 1.0, 0.0, 0.0, 1.0, 0.0, 0.0, 1.0, 0.0, 0.0, 1.0, 0.0, 0.0, 1.0, 0.0, 0.0, 1.0, 0.0, 0.0, 1.0, 0.0, 0.0, 1.0, 0.0, 0.0, 1.0, 0.0, 0.0, 1.0, 0.0, 0.0, 1.0, 0.0, 0.0, 1.0, -9.313e-08, 0.0, 1.0, -9.313e-08, 0.0, 1.0, -9.313e-08, 0.0, 1.0, 0.0, 0.0, 1.0, 0.0, 0.0, 1.0, 0.0, 0.0, 1.0, 0.0, 0.0, 1.0, 0.0, 0.0, 1.0, 0.0, 0.0, 1.0, 0.0, 0.0, 1.0, 0.0, 0.0, 1.0, 0.0, 0.0, 1.0, 0.0, 0.0, 1.0, 0.0, 0.0, 1.0, 0.0, 0.0, 1.0, 0.0, 0.0, 1.0, 0.0, 0.0, 1.0, 0.0, 0.0, 1.0, 0.0, 0.0, 1.0, 0.0, 0.0, 1.0, 0.0, 0.0, 1.0, -9.313e-08, 0.0, 1.0, -9.313e-08, 0.0, 1.0, -9.313e-08, 0.0, 1.0, 0.0, 0.0, 1.0, 0.0, 0.0, 1.0, 0.0, 0.0, 1.0, 0.0, 0.0, 1.0, 0.0, 0.0, 1.0, 0.0, 0.0, 1.0, 0.0, 0.0, 1.0, 0.0, 0.0, 1.0, 0.0, 0.0, 1.0, 0.0, 0.0, 1.0, 0.0, 0.0, 1.0, 0.0, 0.0, 1.0, 0.0, 0.0, 1.0, 0.0, 0.0, 1.0, 0.0, 0.0, 1.0, 0.0, 0.0, 1.0, 0.0, 0.0, 1.0, 0.0, 0.0, 1.0, 0.0, 0.0, 1.0, 0.0, 0.0, 1.0, 0.0, 0.0, 1.0, 0.0, 0.0, 1.0, 0.0, 0.0, 1.0, 0.0, 0.0, 1.0, 0.0, 0.0, 1.0, 0.0, 0.0, 1.0, 0.0, 0.0, 1.0, 0.0, 0.0, 1.0, 0.0, 0.0, 1.0, 0.0, 0.0, 1.0, 0.0, 0.0, 1.0, 0.0, 0.0, 1.0, 0.0, 0.0, 1.0, 1.863e-07, 0.0, 1.0, 1.863e-07, 0.0, 1.0, 1.863e-07, 0.0, 1.0, 0.0, 0.0, 1.0, 0.0, 0.0, 1.0, 0.0, 0.0, 1.0, 0.0, 0.0, 1.0, 0.0, 0.0, 1.0, 0.0, 0.0, 1.0, 0.0, 0.0, 1.0, 0.0, 0.0, 1.0, 0.0, 0.0, 1.0, 0.0, 0.0, 1.0, 0.0, 0.0, 1.0, 0.0, 0.0, 1.0, 0.0, 0.0, 1.0, 0.0, 0.0, 1.0, 0.0, 0.0, 1.0, 0.0, 0.0, 1.0, 0.0, 0.0, 1.0, 0.0, 0.0, 1.0, 0.0, 0.0, 1.0, 0.0, 0.0, 1.0, 0.0, 0.0, 1.0, 0.0, 0.0, 1.0, 0.0, 0.0, 1.0, 0.0, 0.0, 1.0, 0.0, 0.0, 1.0, 0.0, 0.0, 1.0, 0.0, 0.0, 1.0, 0.0, 0.0, 1.0, 0.0, 0.0, 1.0, 0.0, 0.0, 1.0, 0.0, 0.0, 1.0, 0.0, 0.0, 1.0, 0.0, 0.0, 1.0, 0.0, 0.0, 1.0, 0.0, 0.0, 1.0, 0.0, 0.0, 1.0, 0.0, 0.0, 1.0, 0.0, 0.0, 1.0, 0.0, 0.0, 1.0, 0.0, 0.0, 1.0, 0.0, 0.0, 1.0, 0.0, 0.0, 1.0, 0.0, 0.0, 1.0, 0.0, 0.0, 1.0, 0.0, 0.0, 1.0, 0.0, 0.0, 1.0, 0.0, 0.0, 1.0, 0.0, 0.0, 1.0, 0.0, 0.0, 1.0, 0.0, 0.0, 1.0, 0.0, 0.0, 1.0, -1.863e-07, 0.0, 1.0, -1.863e-07, 0.0, 1.0, -1.863e-07, 0.0, 1.0, 0.0, 0.0, 1.0, 0.0, 0.0, 1.0, 0.0, 0.0, 1.0, 0.0, 0.0, 1.0, 0.0, 0.0, 1.0, 0.0, 0.0, 1.0, 0.0, 0.0, 1.0, 0.0, 0.0, 1.0, 0.0, 0.0, 1.0, 0.0, 0.0, 1.0, 0.0, 0.0, 1.0, 0.0, 0.0, 1.0, 0.0, 0.0, 1.0, 0.0, 0.0, 1.0, 0.0, 0.0, 1.0, 3.725e-07, 0.0, 1.0, 3.725e-07, 0.0, 1.0, 3.725e-07, 0.0, 1.0, 0.0, 0.0, 1.0, 0.0, 0.0, 1.0, 0.0, 0.0, 1.0, 0.0, 0.0, 1.0, 0.0, 0.0, 1.0, 0.0, 0.0, 1.0, 0.0, 0.0, 1.0, 0.0, 0.0, 1.0, 0.0, 0.0, 1.0, 0.0, 0.0, 1.0, 0.0, 0.0, 1.0, 0.0, 0.0, 1.0, 0.0, 0.0, 1.0, 0.0, 0.0, 1.0, 0.0, 0.0, 1.0, -9.313e-08, 0.0, 1.0, -9.313e-08, 0.0, 1.0, -9.313e-08, 0.0, 1.0, 7.451e-08, 0.0, 1.0, 7.451e-08, 0.0, 1.0, 7.451e-08, 0.0, 1.0, 0.0, 0.0, 1.0, 0.0, 0.0, 1.0, 0.0, 0.0, 1.0, 0.0, 0.0, 1.0, 0.0, 0.0, 1.0, 0.0, 0.0, 1.0, -1.863e-07, 0.0, 1.0, -1.863e-07, 0.0, 1.0, -1.863e-07, 0.0, 1.0, 1.863e-07, 0.0, 1.0, 1.863e-07, 0.0, 1.0, 1.863e-07, 0.0, 1.0, 0.0, 0.0, 1.0, 0.0, 0.0, 1.0, 0.0, 0.0, 1.0, 0.0, 0.0, 1.0, 0.0, 0.0, 1.0, 0.0, 0.0, 1.0, 0.0, 0.0, 1.0, 0.0, 0.0, 1.0, 0.0, 0.0, 1.0, -1.863e-07, 0.0, 1.0, -1.863e-07, 0.0, 1.0, -1.863e-07, 0.0, 1.0, 0.0, 0.0, 1.0, 0.0, 0.0, 1.0, 0.0, 0.0, 1.0, 0.0, 0.0, 1.0, 0.0, 0.0, 1.0, 0.0, 0.0, 1.0, 0.0, 0.0, 1.0, 0.0, 0.0, 1.0, 0.0, 0.0, 1.0, 0.0, 0.0, 1.0, 0.0, 0.0, 1.0, 0.0, 0.0, 1.0, 0.0, 0.0, 1.0, 0.0, 0.0, 1.0, 0.0, 0.0, 1.0, 0.0, 0.0, 1.0, 0.0, 0.0, 1.0, 0.0, 0.0, 1.0, 0.0, 0.0, 1.0, 0.0, 0.0, 1.0, 0.0, 0.0, 1.0, 0.0, 0.0, 1.0, 0.0, 0.0, 1.0, 0.0, 0.0, 1.0, 0.0, 0.0, 1.0, 0.0, 0.0, 1.0, 0.0, 0.0, 1.0, 0.0, 0.0, 1.0, 0.0, 0.0, 1.0, 0.0, 0.0, 1.0, 1.242e-07, 0.0, 1.0, 1.242e-07, 0.0, 1.0, 1.242e-07, 0.0, 1.0, 0.0, 0.0, 1.0, 0.0, 0.0, 1.0, 0.0, 0.0, 1.0, 0.0, 0.0, 1.0, 0.0, 0.0, 1.0, 0.0, 0.0, 1.0, 0.0, 0.0, 1.0, 0.0, 0.0, 1.0, 0.0, 0.0, 1.0, 3.725e-07, 0.0, 1.0, 3.725e-07, 0.0, 1.0, 3.725e-07, 0.0, 1.0, 0.0, 0.0, 1.0, 0.0, 0.0, 1.0, 0.0, 0.0, 1.0, 0.0, 0.0, 1.0, 0.0, 0.0, 1.0, 0.0, 0.0, 1.0, 0.0, 0.0, 1.0, 0.0, 0.0, 1.0, 0.0, 0.0, 1.0, 0.0, 0.0, 1.0, 0.0, 0.0, 1.0, 0.0, 0.0, 1.0, 0.0, 0.0, 1.0, 0.0, 0.0, 1.0, 0.0, 0.0, 1.0, -1.863e-07, 0.0, 1.0, -1.863e-07, 0.0, 1.0, -1.863e-07, 0.0, 1.0, 0.0, 0.0, 1.0, 0.0, 0.0, 1.0, 0.0, 0.0, 1.0, 0.0, 0.0, 1.0, 0.0, 0.0, 1.0, 0.0, 0.0, 1.0, -1.863e-07, 0.0, 1.0, -1.863e-07, 0.0, 1.0, -1.863e-07, 0.0, 1.0, 0.0, 0.0, 1.0, 0.0, 0.0, 1.0, 0.0, 0.0, 1.0, 1.863e-07, 0.0, 1.0, 1.863e-07, 0.0, 1.0, 1.863e-07, 0.0, 1.0, 0.0, 0.0, 1.0, 0.0, 0.0, 1.0, 0.0, 0.0, 1.0, 0.0, 0.0, 1.0, 0.0, 0.0, 1.0, 0.0, 0.0, 1.0, 0.0, 0.0, 1.0, 0.0, 0.0, 1.0, 0.0, 0.0, 1.0, 0.0, 0.0, 1.0, 0.0, 0.0, 1.0, 0.0, 0.0, 1.0, 0.0, 0.0, 1.0, 0.0, 0.0, 1.0, 0.0, 0.0, 1.0, 0.0, 0.0, 1.0, 0.0, 0.0, 1.0, 0.0, 0.0, 1.0, -1.863e-07, 0.0, 1.0, -1.863e-07, 0.0, 1.0, -1.863e-07, 0.0, 1.0, 0.0, 0.0, 1.0, 0.0, 0.0, 1.0, 0.0, 0.0, 1.0, 0.0, 0.0, 1.0, 0.0, 0.0, 1.0, 0.0, 0.0, 1.0, 0.0, 0.0, 1.0, 0.0, 0.0, 1.0, 0.0, 0.0, 1.0, 0.0, 0.0, 1.0, 0.0, 0.0, 1.0, 0.0, 0.0, 1.0, 0.0, 0.0, 1.0, 0.0, 0.0, 1.0, 0.0, 0.0, 1.0, 0.0, 0.0, 1.0, 0.0, 0.0, 1.0, 0.0, 0.0, 1.0, 0.0, 0.0, 1.0, 0.0, 0.0, 1.0, 0.0, 0.0, 1.0, 0.0, 0.0, 1.0, 0.0, 0.0, 1.0, 0.0, 0.0, 1.0, -1.863e-07, 0.0, 1.0, -1.863e-07, 0.0, 1.0, -1.863e-07, 0.0, 1.0, 0.0, 0.0, 1.0, 0.0, 0.0, 1.0, 0.0, 0.0, 1.0, 0.0, 0.0, 1.0, 0.0, 0.0, 1.0, 0.0, 0.0, 1.0, 0.0, 0.0, 1.0, 0.0, 0.0, 1.0, 0.0, 0.0, 1.0, 0.0, 0.0, 1.0, 0.0, 0.0, 1.0, 0.0, 0.0, 1.0, 0.0, 0.0, 1.0, 0.0, 0.0, 1.0, 0.0, 0.0, 1.0, 0.0, 0.0, 1.0, 0.0, 0.0, 1.0, 0.0, 0.0, 1.0, 0.0, 0.0, 1.0, 0.0, 0.0, 1.0, 0.0, 0.0, 1.0, 0.0, 0.0, 1.0, 0.0, 0.0, 1.0, 0.0, 0.0, 1.0, 0.0, 0.0, 1.0, 0.0, 0.0, 1.0, 0.0, 0.0, 1.0, 0.0, 0.0, 1.0, 0.0, 0.0, 1.0, 0.0, 0.0, 1.0, 0.0, 0.0, 1.0, 0.0, 0.0, 1.0, 0.0, 0.0, 1.0, 0.0, 0.0, 1.0, 0.0, 0.0, 1.0, 0.0, 0.0, 1.0, 1.242e-07, 0.0, 1.0, 1.242e-07, 0.0, 1.0, 1.242e-07, 0.0, 1.0, 0.0, 0.0, 1.0, 0.0, 0.0, 1.0, 0.0, 0.0, 1.0, -2.484e-07, 0.0, 1.0, -2.484e-07, 0.0, 1.0, -2.484e-07, 0.0, 1.0, 0.0, 0.0, 1.0, 0.0, 0.0, 1.0, 0.0, 0.0, 1.0, 0.0, 0.0, 1.0, 0.0, 0.0, 1.0, 0.0, 0.0, 1.0, 0.0, 0.0, 1.0, 0.0, 0.0, 1.0, 0.0, 0.0, 1.0, 0.0, 0.0, 1.0, 0.0, 0.0, 1.0, 0.0, 0.0, 1.0, 0.0, 0.0, 1.0, 0.0, 0.0, 1.0, 0.0, 0.0, 1.0, 0.0, 0.0, 1.0, 0.0, 0.0, 1.0, 0.0, 0.0, 1.0, 0.0, 0.0, 1.0, 0.0, 0.0, 1.0, 0.0, 0.0, 1.0, 0.0, 0.0, 1.0, 0.0, 0.0, 1.0, 0.0, 0.0, 1.0, 0.0, 0.0, 1.0, 0.0, 0.0, 1.0, 0.0, 0.0, 1.0, 0.0, 0.0, 1.0, 0.0, 0.0, 1.0, 0.0, 0.0, 1.0, 0.0, 0.0, 1.0, 0.0, 0.0, 1.0, 0.0, 0.0, 1.0, 0.0, 0.0, 1.0, 0.0, 0.0, 1.0, 0.0, 0.0, 1.0, 0.0, 0.0, 1.0, 0.0, 0.0, 1.0, 0.0, 0.0, 1.0, -1.863e-07, 0.0, 1.0, -1.863e-07, 0.0, 1.0, -1.863e-07, 0.0, 1.0, 0.0, 0.0, 1.0, 0.0, 0.0, 1.0, 0.0, 0.0, 1.0, 1.863e-07, 0.0, 1.0, 1.863e-07, 0.0, 1.0, 1.863e-07, 0.0, 1.0, 0.0, 0.0, 1.0, 0.0, 0.0, 1.0, 0.0, 0.0, 1.0, 0.0, 0.0, 1.0, 0.0, 0.0, 1.0, 0.0, 0.0, 1.0, 0.0, 0.0, 1.0, 0.0, 0.0, 1.0, 0.0, 0.0, 1.0, 0.0, 0.0, 1.0, 0.0, 0.0, 1.0, 0.0, 0.0, 1.0, 0.0, 0.0, 1.0, 0.0, 0.0, 1.0, 0.0, 0.0, 1.0, 0.0, 0.0, 1.0, 0.0, 0.0, 1.0, 0.0, 0.0, 1.0, 0.0, 0.0, 1.0, 0.0, 0.0, 1.0, 0.0, 0.0, 1.0, 0.0, 0.0, 1.0, 0.0, 0.0, 1.0, 0.0, 0.0, 1.0, 0.0, 0.0, 1.0, 0.0, 0.0, 1.0, 0.0, 0.0, 1.0, 0.0, 0.0, -1.0, 0.0, 0.0, -1.0, 0.0, 0.0, -1.0, 0.0, 0.0, -1.0, 0.0, 0.0, -1.0, 0.0, 0.0, -1.0, 0.0, 0.0, -1.0, 0.0, 0.0, -1.0, 0.0, 0.0, -1.0, 0.0, 0.0, -1.0, 0.0, 0.0, -1.0, 0.0, 0.0, -1.0, 0.0, 0.0, -1.0, 0.0, 0.0, -1.0, 0.0, 0.0, -1.0, -2.661e-07, 0.0, -1.0, -2.661e-07, 0.0, -1.0, -2.661e-07, 0.0, -1.0, 0.0, 0.0, -1.0, 0.0, 0.0, -1.0, 0.0, 0.0, -1.0, 0.0, 0.0, -1.0, 0.0, 0.0, -1.0, 0.0, 0.0, -1.0, 0.0, 0.0, -1.0, 0.0, 0.0, -1.0, 0.0, 0.0, -1.0, 0.0, 0.0, -1.0, 0.0, 0.0, -1.0, 0.0, 0.0, -1.0, 0.0, 0.0, -1.0, 0.0, 0.0, -1.0, 0.0, 0.0, -1.0, 0.0, 0.0, -1.0, 0.0, 0.0, -1.0, 0.0, 0.0, -1.0, 0.0, 0.0, -1.0, 0.0, 0.0, -1.0, 0.0, 0.0, -1.0, 0.0, 0.0, -1.0, 0.0, 0.0, -1.0, 0.0, 0.0, -1.0, 0.0, 0.0, -1.0, 0.0, 0.0, -1.0, 0.0, 0.0, -1.0, 0.0, 0.0, -1.0, 0.0, 0.0, -1.0, 0.0, 0.0, -1.0, 0.0, 0.0, -1.0, 0.0, 0.0, -1.0, 0.0, 0.0, -1.0, 0.0, 0.0, -1.0, 0.0, 0.0, -1.0, 0.0, 0.0, -1.0, 0.0, 0.0, -1.0, 0.0, 0.0, -1.0, 0.0, 0.0, -1.0, 0.0, 0.0, -1.0, 0.0, 0.0, -1.0, 0.0, 0.0, -1.0, 0.0, 0.0, -1.0, 0.0, 0.0, -1.0, 0.0, 0.0, -1.0, 0.0, 0.0, -1.0, 0.0, 0.0, -1.0, 0.0, 0.0, -1.0, 3.725e-07, 0.0, -1.0, 3.725e-07, 0.0, -1.0, 3.725e-07, 0.0, -1.0, 0.0, 0.0, -1.0, 0.0, 0.0, -1.0, 0.0, 0.0, -1.0, -1.863e-07, 0.0, -1.0, -1.863e-07, 0.0, -1.0, -1.863e-07, 0.0, -1.0, 0.0, 0.0, -1.0, 0.0, 0.0, -1.0, 0.0, 0.0, -1.0, 0.0, 0.0, -1.0, 0.0, 0.0, -1.0, 0.0, 0.0, -1.0, 7.451e-07, 0.0, -1.0, 7.451e-07, 0.0, -1.0, 7.451e-07, 0.0, -1.0, 0.0, 0.0, -1.0, 0.0, 0.0, -1.0, 0.0, 0.0, -1.0, 0.0, 0.0, -1.0, 0.0, 0.0, -1.0, 0.0, 0.0, -1.0, 0.0, 0.0, -1.0, 0.0, 0.0, -1.0, 0.0, 0.0, -1.0, 0.0, 0.0, -1.0, 0.0, 0.0, -1.0, 0.0, 0.0, -1.0, 0.0, 0.0, -1.0, 0.0, 0.0, -1.0, 0.0, 0.0, -1.0, 0.0, 0.0, -1.0, 0.0, 0.0, -1.0, 0.0, 0.0, -1.0, 0.0, 0.0, -1.0, 0.0, 0.0, -1.0, 0.0, 0.0, -1.0, 0.0, 0.0, -1.0, 0.0, 0.0, -1.0, 0.0, 0.0, -1.0, 0.0, 0.0, -1.0, 0.0, 0.0, -1.0, 0.0, 0.0, -1.0, 0.0, 0.0, -1.0, 0.0, 0.0, -1.0, 0.0, 0.0, -1.0, 0.0, 0.0, -1.0, 0.0, 0.0, -1.0, 0.0, 0.0, -1.0, 7.451e-07, 0.0, -1.0, 7.451e-07, 0.0, -1.0, 7.451e-07, 0.0, -1.0, -7.451e-07, 0.0, -1.0, -7.451e-07, 0.0, -1.0, -7.451e-07, 0.0, -1.0, 0.0, 0.0, -1.0, 0.0, 0.0, -1.0, 0.0, 0.0, -1.0, 0.0, 0.0, -1.0, 0.0, 0.0, -1.0, 0.0, 0.0, -1.0, 0.0, 0.0, -1.0, 0.0, 0.0, -1.0, 0.0, 0.0, -1.0, 0.0, 0.0, -1.0, 0.0, 0.0, -1.0, 0.0, 0.0, -1.0, 0.0, 0.0, -1.0, 0.0, 0.0, -1.0, 0.0, 0.0, -1.0, 0.0, 0.0, -1.0, 0.0, 0.0, -1.0, 0.0, 0.0, -1.0, 0.0, 0.0, -1.0, 0.0, 0.0, -1.0, 0.0, 0.0, -1.0, 7.451e-07, 0.0, -1.0, 7.451e-07, 0.0, -1.0, 7.451e-07, 0.0, -1.0, 0.0, 0.0, -1.0, 0.0, 0.0, -1.0, 0.0, 0.0, -1.0, -1.863e-07, 0.0, -1.0, -1.863e-07, 0.0, -1.0, -1.863e-07, 0.0, -1.0, 0.0, 0.0, -1.0, 0.0, 0.0, -1.0, 0.0, 0.0, -1.0, 0.0, 0.0, -1.0, 0.0, 0.0, -1.0, 0.0, 0.0, -1.0, 2.235e-07, 0.0, -1.0, 2.235e-07, 0.0, -1.0, 2.235e-07, 0.0, -1.0, 0.0, 0.0, -1.0, 0.0, 0.0, -1.0, 0.0, 0.0, -1.0, 0.0, 0.0, -1.0, 0.0, 0.0, -1.0, 0.0, 0.0, -1.0, 0.0, 0.0, -1.0, 0.0, 0.0, -1.0, 0.0, 0.0, -1.0, 1.242e-07, 0.0, -1.0, 1.242e-07, 0.0, -1.0, 1.242e-07, 0.0, -1.0, 0.0, 0.0, -1.0, 0.0, 0.0, -1.0, 0.0, 0.0, -1.0, 3.725e-07, 0.0, -1.0, 3.725e-07, 0.0, -1.0, 3.725e-07, 0.0, -1.0, 0.0, 0.0, -1.0, 0.0, 0.0, -1.0, 0.0, 0.0, -1.0, 0.0, 0.0, -1.0, 0.0, 0.0, -1.0, 0.0, 0.0, -1.0, 0.0, 0.0, -1.0, 0.0, 0.0, -1.0, 0.0, 0.0, -1.0, 0.0, 0.0, -1.0, 0.0, 0.0, -1.0, 0.0, 0.0, -1.0, 0.0, 0.0, -1.0, 0.0, 0.0, -1.0, 0.0, 0.0, -1.0, 0.0, 0.0, -1.0, 0.0, 0.0, -1.0, 0.0, 0.0, -1.0, 0.0, 0.0, -1.0, 0.0, 0.0, -1.0, 0.0, 0.0, -1.0, 0.0, 0.0, -1.0, 0.0, 0.0, -1.0, 0.0, 0.0, -1.0, 0.0, 0.0, -1.0, 0.0, 0.0, -1.0, 0.0, 0.0, -1.0, 0.0, 0.0, -1.0, 0.0, 0.0, -1.0, 0.0, 0.0, -1.0, 3.725e-07, 0.0, -1.0, 3.725e-07, 0.0, -1.0, 3.725e-07, 0.0, -1.0, 0.0, 0.0, -1.0, 0.0, 0.0, -1.0, 0.0, 0.0, -1.0, 0.0, 0.0, -1.0, 0.0, 0.0, -1.0, 0.0, 0.0, -1.0, 0.0, 0.0, -1.0, 0.0, 0.0, -1.0, 0.0, 0.0, -1.0, 0.0, 0.0, -1.0, 0.0, 0.0, -1.0, 0.0, 0.0, -1.0, 0.0, 0.0, -1.0, 0.0, 0.0, -1.0, 0.0, 0.0, -1.0, 0.0, 0.0, -1.0, 0.0, 0.0, -1.0, 0.0, 0.0, -1.0, 0.0, 0.0, -1.0, 0.0, 0.0, -1.0, 0.0, 0.0, -1.0, 0.0, 0.0, -1.0, 0.0, 0.0, -1.0, 0.0, 0.0, -1.0, 0.0, 0.0, -1.0, 0.0, 0.0, -1.0, 0.0, 0.0, -1.0, 0.0, 0.0, -1.0, 0.0, 0.0, -1.0, 0.0, 0.0, -1.0, 0.0, 0.0, -1.0, 0.0, 0.0, -1.0, 0.0, 0.0, -1.0, 0.0, 0.0, -1.0, 0.0, 0.0, -1.0, 0.0, 0.0, -1.0, -4.967e-07, 0.0, -1.0, -4.967e-07, 0.0, -1.0, -4.967e-07, 0.0, -1.0, 0.0, 0.0, -1.0, 0.0, 0.0, -1.0, 0.0, 0.0, -1.0, 2.484e-07, 0.0, -1.0, 2.484e-07, 0.0, -1.0, 2.484e-07, 0.0, -1.0, 0.0, 0.0, -1.0, 0.0, 0.0, -1.0, 0.0, 0.0, -1.0, 0.0, 0.0, -1.0, 0.0, 0.0, -1.0, 0.0, 0.0, -1.0, 0.0, 0.0, -1.0, 0.0, 0.0, -1.0, 0.0, 0.0, -1.0, 0.0, 0.0, -1.0, 0.0, 0.0, -1.0, 0.0, 0.0, -1.0, 0.0, 0.0, -1.0, 0.0, 0.0, -1.0, 0.0, 0.0, -1.0, 0.0, 0.0, -1.0, 0.0, 0.0, -1.0, 0.0, 0.0, -1.0, 0.0, 0.0, -1.0, 0.0, 0.0, -1.0, 0.0, 0.0, -1.0, 0.0, 0.0, -1.0, 0.0, 0.0, -1.0, 0.0, 0.0, -1.0, 0.0, 0.0, -1.0, 0.0, 0.0, -1.0, 0.0, 0.0, -1.0, 0.0, 0.0, -1.0, 0.0, 0.0, -1.0, 0.0, 0.0, -1.0, 0.0, 0.0, -1.0, 0.0, 0.0, -1.0, 0.0, 0.0, -1.0, 0.0, 0.0, -1.0, 0.0, 0.0, -1.0, 0.0, 0.0, -1.0, 0.0, 0.0, -1.0, 0.0, 0.0, -1.0, 0.0, 0.0, -1.0, 3.725e-07, 0.0, -1.0, 3.725e-07, 0.0, -1.0, 3.725e-07, 0.0, -1.0, 0.0, 0.0, -1.0, 0.0, 0.0, -1.0, 0.0, 0.0, -1.0, -1.863e-07, 0.0, -1.0, -1.863e-07, 0.0, -1.0, -1.863e-07, 0.0, -1.0, 0.0, 0.0, -1.0, 0.0, 0.0, -1.0, 0.0, 0.0, -1.0, 0.0, 0.0, -1.0, 0.0, 0.0, -1.0, 0.0, 0.0, -1.0, 0.0, 0.0, -1.0, 0.0, 0.0, -1.0, 0.0, 0.0, -1.0, 0.0, 0.0, -1.0, 0.0, 0.0, -1.0, 0.0, 0.0, -1.0, 0.0, 0.0, -1.0, 0.0, 0.0, -1.0, 0.0, 0.0, -1.0, 0.0, 0.0, -1.0, 0.0, 0.0, -1.0, 0.0, 0.0, -1.0, 0.0, 0.0, -1.0, 0.0, 0.0, -1.0, 0.0, 0.0, -1.0, 0.0, 0.0, -1.0, 0.0, 0.0, -1.0, 0.0, 0.0, -1.0, 0.0, 0.0, -1.0, 0.0, 0.0, -1.0, 0.0, 0.0, -1.0, 0.0, 0.0, -1.0, 0.0, 0.0, -1.0, 0.0, 0.0, -1.0, 0.0, 0.0, -1.0, 0.0, 0.0, -1.0, 0.0, 0.0, -1.0, 0.0, 0.0, -1.0, 0.0, 0.0, -1.0, 0.0, 0.0, -1.0, 0.0, 0.0, -1.0, 0.0, 0.0, -1.0, 0.0, 0.0, -1.0, 0.0, 0.0, -1.0, 0.0, 0.0, -1.0, 0.0, 0.0, -1.0, 0.0, 0.0, -1.0, 0.0, 0.0, -1.0, 0.0, 0.0, -1.0, 0.0, 0.0, -1.0, 0.0, 0.0, -1.0, 0.0, 0.0, -1.0, 0.0, 0.0, -1.0, 0.0, 0.0, -1.0, 0.0, 0.0, -1.0, 0.0, 0.0, -1.0, 0.0, 0.0, -1.0, 0.0, 0.0, -1.0, 0.0, 0.0, -1.0, 0.0, 0.0, -1.0, 0.0, 0.0, -1.0, 0.0, 0.0, -1.0, 0.0, 0.0, -1.0, 0.0, 0.0, -1.0, 0.0, 0.0, -1.0, 0.0, 0.0, -1.0, 0.0, 0.0, -1.0, 0.0, 0.0, -1.0, 0.0, 0.0, -1.0, 0.0, 0.0, -1.0, 0.0, 0.0, -1.0, 0.0, 0.0, -1.0, 0.0, 0.0, -1.0, 0.0, 0.0, -1.0, 0.0, 0.0, -1.0, 0.0, 0.0, -1.0, 0.0, 0.0, -1.0, 0.0, 0.0, -1.0, 0.0, 0.0, -1.0, 0.0, -1.0, 0.0, 0.0, -1.0, 0.0, 0.0, -1.0, 0.0, 0.0, -1.0, 0.0, 0.0, -1.0, 0.0, 0.0, -1.0, 0.0, 0.0, -1.0, 0.0, 0.0, -1.0, 0.0, 0.0, -1.0, 0.0, 0.0, -1.0, 0.0, 0.0, -1.0, 0.0, 0.0, -1.0, 0.0, 0.0, -1.0, 0.0, 0.0, -1.0, 0.0, 0.0, -1.0, 0.0, 0.0, -1.0, 0.0, 0.0, -1.0, 0.0, 0.0, -1.0, 0.0, 0.0, -1.0, 0.0, 0.0, -1.0, 0.0, 0.0, -1.0, 0.0, 0.0, -1.0, 0.0, 0.0, -1.0, 0.0, 0.0, -1.0, 0.0, 0.0, -1.0, 0.0, 0.0, -1.0, 0.0, 0.0, -1.0, 0.0, 0.0, -1.0, 0.0, 0.0, -1.0, 0.0, 0.0, -1.0, 0.0, 0.0, -1.0, 0.0, 0.0, -1.0, 0.0, 0.0, -1.0, 0.0, 0.0, -1.0, 0.0, 0.0, -1.0, 0.0, 0.0, -1.0, 0.0, 0.0, -1.0, 0.0, 0.0, -1.0, 0.0, 0.0, -1.0, 0.0, 0.0, -1.0, 0.0, 0.0, -1.0, 0.0, 0.0, -1.0, 0.0, 0.0, -1.0, 0.0, 0.0, -1.0, 0.0, 0.0, -1.0, 0.0, 0.0, -1.0, 0.0, 0.0, -1.0, 0.0, 0.0, -1.0, 0.0, 0.0, -1.0, 0.0, 0.0, -1.0, 0.0, 0.0, -1.0, 0.0, 0.0, -1.0, 0.0, 0.0, -1.0, 0.0, 0.0, -1.0, 0.0, 0.0, -1.0, 0.0, 0.0, -1.0, 0.0, 0.0, -1.0, 0.0, 0.0, -1.0, 0.0, 0.0, -1.0, 0.0, 0.0, -1.0, 0.0, 0.0, -1.0, 0.0, 0.0, -1.0, 0.0, 0.0, -1.0, 0.0, 0.0, -1.0, 0.0, 0.0, -1.0, 0.0, 0.0, -1.0, 0.0, 0.0, -1.0, 0.0, 0.0, -1.0, 0.0, 0.0, -1.0, 0.0, 0.0, -1.0, 0.0, 0.0, -1.0, 0.0, 0.0, -1.0, 0.0, 0.0, -1.0, 0.0, 0.0, -1.0, 0.0, 0.0, -1.0, 0.0, 0.0, -1.0, 0.0, 0.0, -1.0, 0.0, 0.0, -1.0, 0.0, 0.0, -1.0, 0.0, 0.0, -1.0, 0.0, 0.0, -1.0, 0.0, 0.0, -1.0, 0.0, 0.0, -1.0, 0.0, 0.0, -1.0, 0.0, 0.0, -1.0, 0.0, 0.0, -1.0, 0.0, 0.0, -1.0, 0.0, 0.0, -1.0, 0.0, 0.0, -1.0, 0.0, 0.0, -1.0, 0.0, 0.0, -1.0, 0.0, 0.0, -1.0, 0.0, 0.0, -1.0, 0.0, 0.0, -1.0, 0.0, 0.0, -1.0, 0.0, 0.0, -1.0, 0.0, 0.0, -1.0, 0.0, 0.0, -1.0, 0.0, 0.0, -1.0, 0.0, 0.0, -1.0, 0.0, 0.0, -1.0, 0.0, 0.0, -1.0, 0.0, 0.0, -1.0, 0.0, 0.0, -1.0, 0.0, 0.0, -1.0, 0.0, 0.0, -1.0, -5.96e-06, 0.0, -1.0, -5.96e-06, 0.0, -1.0, -5.96e-06, 0.0, -1.0, 0.0, 0.0, -1.0, 0.0, 0.0, -1.0, 0.0, 0.0, -1.0, 0.0, 0.0, -1.0, 0.0, 0.0, -1.0, 0.0, 0.0, -1.0, 0.0, 0.0, -1.0, 0.0, 0.0, -1.0, 0.0, 0.0, -1.0, 0.0, 0.0, -1.0, 0.0, 0.0, -1.0, 0.0, 0.0, -1.0, 0.0, 0.0, -1.0, 0.0, 0.0, -1.0, 0.0, 0.0, -1.0, 0.0, 0.0, -1.0, 0.0, 0.0, -1.0, 0.0, 0.0, -1.0, 0.0, 0.0, -1.0, 0.0, 0.0, -1.0, 0.0, 0.0, -1.0, 0.0, 0.0, -1.0, 0.0, 0.0, -1.0, 0.0, 0.0, -1.0, 0.0, 0.0, -1.0, 0.0, 0.0, -1.0, 0.0, 0.0, -1.0, 0.0, 0.0, -1.0, 0.0, 0.0, -1.0, 0.0, 0.0, -1.0, 0.0, 0.0, -1.0, 0.0, 0.0, -1.0, 0.0, 0.0, -1.0, 0.0, 0.0, -1.0, 0.0, 0.0, -1.0, 0.0, 0.0, -1.0, 0.0, 0.0, -1.0, 0.0, 0.0, -1.0, 0.0, 0.0, -1.0, 0.0, 0.0, -1.0, 0.0, 0.0, -1.0, 0.0, 0.0, -1.0, 0.0, 0.0, -1.0, 0.0, 0.0, -1.0, 0.0, 0.0, -1.0, 0.0, 0.0, -1.0, 0.0, 0.0, -1.0, 0.0, 0.0, -1.0, 0.0, 0.0, -1.0, 0.0, 0.0, -1.0, 0.0, 0.0, -1.0, 0.0, 0.0, -1.0, 0.0, 0.0, -1.0, 0.0, 0.0, -1.0, 0.0, 0.0, -1.0, 0.0, 0.0, -1.0, 0.0, 0.0, -1.0, 0.0, 0.0, -1.0, 0.0, 0.0, -1.0, 0.0, 0.0, -1.0, 0.0, 0.0, -1.0, 0.0, 0.0, -1.0, 0.0, 0.0, -1.0, 0.0, 0.0, -1.0, 0.0, 0.0, -1.0, 0.0, 0.0, -1.0, 0.0, 0.0, -1.0, 0.0, 0.0, -1.0, 0.0, 0.0, -1.0, 0.0, 0.0, -1.0, 0.0, 0.0, -1.0, 0.0, 0.0, 1.0, 3.725e-08, 0.0, 1.0, 3.725e-08, 0.0, 1.0, 3.725e-08, 0.0, 1.0, 1.863e-07, 0.0, 1.0, 1.863e-07, 0.0, 1.0, 1.863e-07, 0.0, 1.0, 0.0, 0.0, 1.0, 0.0, 0.0, 1.0, 0.0, 0.0, 1.0, 0.0, 0.0, 1.0, 0.0, 0.0, 1.0, 0.0, 0.0, 1.0, 0.0, 0.0, 1.0, 0.0, 0.0, 1.0, 0.0, 0.0, 1.0, 0.0, 0.0, 1.0, 0.0, 0.0, 1.0, 0.0, 0.0, 1.0, 0.0, 0.0, 1.0, 0.0, 0.0, 1.0, 0.0, 0.0, 1.0, 0.0, 0.0, 1.0, 0.0, 0.0, 1.0, 0.0, 0.0, 1.0, 0.0, 0.0, 1.0, 0.0, 0.0, 1.0, 0.0, 0.0, 1.0, 0.0, 0.0, 1.0, 0.0, 0.0, 1.0, 0.0, 0.0, 1.0, 0.0, 0.0, 1.0, 0.0, 0.0, 1.0, 0.0, 0.0, 1.0, 0.0, 0.0, 1.0, 0.0, 0.0, 1.0, 0.0, 0.0, 1.0, 0.0, 0.0, 1.0, 0.0, 0.0, 1.0, 0.0, 0.0, 1.0, 0.0, 0.0, 1.0, 0.0, 0.0, 1.0, 0.0, 0.0, 1.0, -5.96e-06, 0.0, 1.0, -5.96e-06, 0.0, 1.0, -5.96e-06, 0.0, 1.0, 5.96e-06, 0.0, 1.0, 5.96e-06, 0.0, 1.0, 5.96e-06, 0.0, 1.0, -2.98e-06, 0.0, 1.0, -2.98e-06, 0.0, 1.0, -2.98e-06, 0.0, 1.0, 2.98e-06, 0.0, 1.0, 2.98e-06, 0.0, 1.0, 2.98e-06, 0.0, 1.0, 0.0, 0.0, 1.0, 0.0, 0.0, 1.0, 0.0, 0.0, 1.0, 0.0, 0.0, 1.0, 0.0, 0.0, 1.0, 0.0, 0.0, 1.0, 3.725e-07, 0.0, 1.0, 3.725e-07, 0.0, 1.0, 3.725e-07, 0.0, 1.0, 0.0, 0.0, 1.0, 0.0, 0.0, 1.0, 0.0, 0.0, 1.0, 0.0, 0.0, 1.0, 0.0, 0.0, 1.0, 0.0, 0.0, 1.0, 0.0, 0.0, 1.0, 0.0, 0.0, 1.0, 0.0, 0.0, 1.0, 0.0, 0.0, 1.0, 0.0, 0.0, 1.0, 0.0, 0.0, 1.0, 0.0, 0.0, 1.0, 0.0, 0.0, 1.0, 0.0, 0.0, 1.0, 0.0, 0.0, 1.0, 0.0, 0.0, 1.0, 0.0, 0.0, 1.0, 0.0, 0.0, 1.0, 0.0, 0.0, 1.0, 0.0, 0.0, 1.0, 0.0, 0.0, 1.0, 0.0, 0.0, 1.0, 0.0, 0.0, 1.0, 0.0, 0.0, 1.0, 0.0, 0.0, 1.0, 0.0, 0.0, 1.0, 0.0, 0.0, 1.0, 0.0, 0.0, 1.0, 0.0, 0.0, 1.0, 0.0, 0.0, 1.0, 0.0, 0.0, 1.0, 0.0, 0.0, 1.0, 0.0, 0.0, 1.0, 0.0, 0.0, 1.0, 0.0, 0.0, 1.0, 0.0, 0.0, 1.0, 0.0, 0.0, 1.0, 0.0, 0.0, 1.0, 0.0, 0.0, 1.0, 0.0, 0.0, 1.0, 0.0, 0.0, 1.0, 0.0, 0.0, 1.0, 0.0, 0.0, 1.0, 0.0, 0.0, 1.0, 0.0, 0.0, 1.0, 0.0, 0.0, 1.0, 0.0, 0.0, 1.0, 0.0, 0.0, 1.0, 0.0, 0.0, 1.0, 0.0, 0.0, 1.0, 0.0, 0.0, 1.0, 0.0, 0.0, 1.0, 0.0, 0.0, 1.0, 0.0, 0.0, 1.0, 0.0, 0.0, 1.0, 0.0, 0.0, 1.0, 0.0, 0.0, 1.0, 0.0, 0.0, 1.0, 0.0, 0.0, 1.0, 0.0, 0.0, 1.0, 0.0, 0.0, 1.0, 0.0, 0.0, 1.0, 0.0, 0.0, 1.0, 0.0, 0.0, 1.0, 0.0, 0.0, 1.0, 0.0, 0.0, 1.0, 0.0, 0.0, 1.0, 0.0, 0.0, 1.0, 0.0, 0.0, 1.0, 0.0, 0.0, 1.0, 0.0, 0.0, 1.0, 0.0, 0.0, 1.0, 0.0, 0.0, 1.0, 0.0, 0.0, 1.0, 0.0, 0.0, 1.0, 0.0, 0.0, 1.0, 0.0, 0.0, 1.0, 0.0, 0.0, 1.0, 0.0, 0.0, 1.0, 0.0, 0.0, 1.0, 0.0, 0.0, 1.0, 0.0, 0.0, 1.0, 0.0, 0.0, 1.0, 0.0, 0.0, 1.0, 0.0, 0.0, 1.0, 0.0, 0.0, 1.0, 0.0, 0.0, 1.0, 0.0, 0.0, 1.0, 0.0, 0.0, 1.0, 0.0, 0.0, 1.0, 0.0, 0.0, 1.0, 0.0, 0.0, 1.0, 0.0, 0.0, 1.0, 0.0, 0.0, 1.0, 0.0, 0.0, 1.0, 0.0, 0.0, 1.0, 0.0, 0.0, 1.0, 0.0, 0.0, 1.0, 0.0, 0.0, 1.0, 0.0, 0.0, 1.0, 0.0, 0.0, 1.0, 0.0, 0.0, 1.0, 0.0, 0.0, 1.0, 0.0, 0.0, 1.0, 0.0, 0.0, 1.0, 0.0, 0.0, 1.0, 0.0, 0.0, 1.0, 0.0, 0.0, 1.0, 0.0, 0.0, 1.0, 0.0, 0.0, 1.0, 0.0, 0.0, 1.0, 0.0, 0.0, 1.0, 0.0, 0.0, 1.0, 0.0, 0.0, 1.0, 0.0, 0.0, 1.0, 0.0, 0.0, 1.0, 0.0, 0.0, 1.0, 0.0, 0.0, 1.0, 0.0, 0.0, 1.0, 0.0, 0.0, 1.0, 0.0, 0.0, 1.0, 0.0, 0.0, 1.0, 0.0, 0.0, 1.0, 0.0, 0.0, 1.0, 0.0, 0.0, 1.0, 0.0, 0.0, 1.0, 0.0, 0.0, 1.0, 0.0, 0.0, 1.0, 0.0, 0.0, 1.0, 0.0, 0.0, 1.0, 0.0, 0.0, 1.0, 0.0, 0.0, 1.0, 0.0, 0.0, 1.0, 0.0, 0.0, 1.0, 0.0, 0.0, 1.0, 0.0, 0.0, 1.0, 0.0, 0.0, 1.0, 0.0, 0.0, 1.0, 0.0, 0.0, 1.0, 0.0, 0.0, 1.0, 0.0, 0.0, 1.0, 0.0, 0.0, 1.0, 0.0, 0.0, 1.0, 0.0, 0.0, 1.0, 0.0, 0.0, 1.0, 0.0, 0.0, 1.0, 0.0, 0.0, 1.0, 0.0, 0.0, 1.0, 0.0, 0.0, 1.0, 0.0, 0.0, 1.0, 0.0, 0.0, 1.0, 0.0, 0.0, 1.0, 0.0, 0.0, 1.0, 0.0, 0.0, 1.0, 0.0, 0.0, 1.0, 0.0, 0.0, 1.0, 0.0, 0.0, 1.0, 0.0, 0.0, 1.0, 0.0, 0.0, 1.0, 0.0, 0.0, 1.0, 0.0, 0.0, 1.0, 0.0, 0.0, 1.0, 0.0, 0.0, 1.0, 0.0, 0.0, 1.0, 0.0, 0.0, 1.0, 0.0, 0.0, 1.0, 0.0, 0.0, 1.0, 0.0, 0.0, 1.0, 0.0, 0.0, 1.0, 0.0, 0.0, 1.0, 0.0, 0.0, 1.0, 0.0, 0.0, 1.0, 0.0, 0.0, 1.0, 0.0, 0.0, 1.0, 0.0, 0.0, 1.0, 0.0, 0.0, 1.0, 0.0, 0.0, 1.0, 0.0, 0.0, 1.0, 0.0, 0.0, 1.0, 0.0, 0.0, 1.0, 0.0, 0.0, 1.0, 0.0])] * 3)])
me_cube_001 = bpy.data.meshes.new('Cube.001')
me_cube_001.from_pydata([(-0.9043, -1.0, -1.0), (-0.9043, -1.0, 0.8123), (-0.9043, 1.0, -1.0), (-0.9043, 1.0, 0.8123), (1.0, -1.0, -1.0), (1.0, -1.0, 0.8123), (1.0, 1.0, -1.0), (1.0, 1.0, 0.8123)], [], [(0, 1, 3, 2), (2, 3, 7, 6), (6, 7, 5, 4), (4, 5, 1, 0), (2, 6, 4, 0), (7, 3, 1, 5)])
_uv = me_cube_001.uv_layers.new(name='UVMap')
_uv.uv.foreach_set('vector', [0.375, 0.0, 0.625, 0.0, 0.625, 0.25, 0.375, 0.25, 0.375, 0.25, 0.625, 0.25, 0.625, 0.5, 0.375, 0.5, 0.375, 0.5, 0.625, 0.5, 0.625, 0.75, 0.375, 0.75, 0.375, 0.75, 0.625, 0.75, 0.625, 1.0, 0.375, 1.0, 0.125, 0.5, 0.375, 0.5, 0.375, 0.75, 0.125, 0.75, 0.625, 0.5, 0.875, 0.5, 0.875, 0.75, 0.625, 0.75])
me_cube_001.update()

# ---- objects
ob_untitled = bpy.data.objects.new('Untitled', me_untitled)
ob_cube = bpy.data.objects.new('Cube', me_cube_001)

# ---- transforms, parenting, visibility, modifiers, constraints
ob_untitled.location = (0.0, 0.0, 0.0)
ob_untitled.rotation_euler = (1.571, -0.0, 0.0)
ob_cube.location = (0.0, 0.1504, 0.7976)
ob_cube.scale = (1.0, 0.1689, 0.51)
_m = ob_cube.modifiers.new('Wireframe', 'WIREFRAME')

# ---- collection membership
col_collection.objects.link(ob_untitled)
col_collection.objects.link(ob_cube)

# ---- scene / render settings (as saved in the file)
scene.frame_start = 1; scene.frame_end = 250; scene.frame_set(1)
scene.render.engine = 'BLENDER_EEVEE_NEXT'
scene.cycles.sampling_pattern = 'TABULATED_SOBOL'
scene.view_settings.view_transform = 'Filmic'
bpy.context.view_layer.update()

# ---- added for rendering (the .blend has no active camera and no usable light): camera, sun
cam_auto = bpy.data.cameras.new('AutoCamera')
cam_auto.lens = 50.0
cam_auto.sensor_width = 36.0
cam_auto.clip_end = 1000.0
ob_auto_camera = bpy.data.objects.new('AutoCamera', cam_auto)
scene.collection.objects.link(ob_auto_camera)
ob_auto_camera.location = (3.70754, -3.76509, 3.71006)
ob_auto_camera.rotation_euler = (1.09748, -7.21219e-08, 0.694738)
scene.camera = ob_auto_camera
light_auto_sun = bpy.data.lights.new('AutoSun', 'SUN')
light_auto_sun.energy = 3.0
light_auto_sun.angle = 0.0523599
ob_auto_sun = bpy.data.objects.new('AutoSun', light_auto_sun)
scene.collection.objects.link(ob_auto_sun)
ob_auto_sun.rotation_euler = (0.872665, 0.174533, 0.523599)
bpy.context.view_layer.update()

